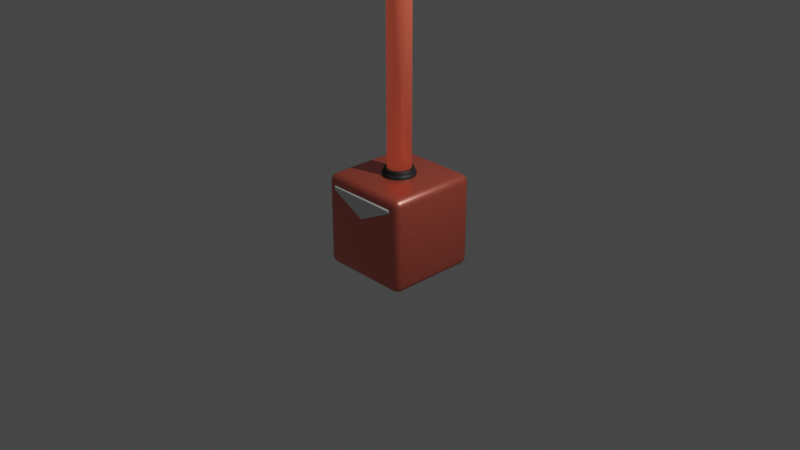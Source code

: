 # Source: models.blend  (saved by Blender 3.1.7; exported with 4.5.12 LTS)
import bpy
from mathutils import Matrix  # noqa: F401  (used for matrix-valued properties, if any)

bpy.ops.wm.read_factory_settings(use_empty=True)
scene = bpy.context.scene
scene.name = 'Scene'

# ---- collections
col_collection = bpy.data.collections.new('Collection'); scene.collection.children.link(col_collection)

# ---- materials (node trees are filled in below, after node groups)
mat_material = bpy.data.materials.new('Material')
mat_material.alpha_threshold = 0.0
mat_material.use_transparent_shadow = False
mat_material.line_color = (0.0, 0.0, 0.0, 1.0)
mat_material_001 = bpy.data.materials.new('Material.001')
mat_material_001.use_transparent_shadow = False
mat_material_003 = bpy.data.materials.new('Material.003')
mat_material_003.use_transparent_shadow = False
mat_material_002 = bpy.data.materials.new('Material.002')
mat_material_002.use_transparent_shadow = False

# ---- material node trees
mat_material.use_nodes = True; mat_material.node_tree.nodes.clear()
_N = mat_material.node_tree.nodes; _L = mat_material.node_tree.links
n0 = _N.new('ShaderNodeOutputMaterial'); n0.name = 'Material Output'; n0.location = (300, 300)
n1 = _N.new('ShaderNodeBsdfPrincipled'); n1.name = 'Principled BSDF'; n1.location = (10, 300)
n1.distribution = 'GGX'
n1.subsurface_method = 'RANDOM_WALK_SKIN'
n1.inputs[0].default_value = (0.7379, 0.1221, 0.07036, 1.0)
n1.inputs[1].default_value = 0.5636
n1.inputs[2].default_value = 0.3568
n1.inputs[3].default_value = 2.45
n1.inputs[13].default_value = 0.6705
n1.inputs[27].default_value = (0.0, 0.0, 0.0, 1.0)
n1.inputs[28].default_value = 1.0
_L.new(n1.outputs[0], n0.inputs[0])
n0.is_active_output = True
mat_material_001.use_nodes = True; mat_material_001.node_tree.nodes.clear()
_N = mat_material_001.node_tree.nodes; _L = mat_material_001.node_tree.links
n0 = _N.new('ShaderNodeBsdfPrincipled'); n0.name = 'Principled BSDF'; n0.location = (10, 300)
n0.distribution = 'GGX'
n0.subsurface_method = 'RANDOM_WALK_SKIN'
n0.inputs[3].default_value = 1.45
n0.inputs[27].default_value = (0.3553, 0.0263, 0.009228, 1.0)
n1 = _N.new('ShaderNodeOutputMaterial'); n1.name = 'Material Output'; n1.location = (300, 300)
_L.new(n0.outputs[0], n1.inputs[0])
n1.is_active_output = True
mat_material_003.use_nodes = True; mat_material_003.node_tree.nodes.clear()
_N = mat_material_003.node_tree.nodes; _L = mat_material_003.node_tree.links
n0 = _N.new('ShaderNodeBsdfPrincipled'); n0.name = 'Principled BSDF'; n0.location = (10, 300)
n0.distribution = 'GGX'
n0.subsurface_method = 'RANDOM_WALK_SKIN'
n0.inputs[0].default_value = (0.0314, 0.0314, 0.0314, 1.0)
n0.inputs[1].default_value = 0.4545
n0.inputs[3].default_value = 1.45
n0.inputs[13].default_value = 0.6705
n0.inputs[27].default_value = (0.0, 0.0, 0.0, 1.0)
n0.inputs[28].default_value = 1.0
n1 = _N.new('ShaderNodeOutputMaterial'); n1.name = 'Material Output'; n1.location = (300, 300)
_L.new(n0.outputs[0], n1.inputs[0])
n1.is_active_output = True
mat_material_002.use_nodes = True; mat_material_002.node_tree.nodes.clear()
_N = mat_material_002.node_tree.nodes; _L = mat_material_002.node_tree.links
n0 = _N.new('ShaderNodeBsdfPrincipled'); n0.name = 'Principled BSDF'; n0.location = (10, 300)
n0.distribution = 'GGX'
n0.subsurface_method = 'RANDOM_WALK_SKIN'
n0.inputs[0].default_value = (0.7379, 0.1221, 0.07036, 1.0)
n0.inputs[1].default_value = 0.3045
n0.inputs[3].default_value = 1.45
n0.inputs[13].default_value = 0.8409
n0.inputs[27].default_value = (0.7379, 0.1221, 0.07036, 1.0)
n0.inputs[28].default_value = 0.2
n1 = _N.new('ShaderNodeOutputMaterial'); n1.name = 'Material Output'; n1.location = (300, 300)
_L.new(n0.outputs[0], n1.inputs[0])
n1.is_active_output = True

# ---- world
world_world = bpy.data.worlds.new('World'); scene.world = world_world
world_world.use_nodes = True; world_world.node_tree.nodes.clear()
_N = world_world.node_tree.nodes; _L = world_world.node_tree.links
n0 = _N.new('ShaderNodeOutputWorld'); n0.name = 'World Output'; n0.location = (300, 300)
n1 = _N.new('ShaderNodeBackground'); n1.name = 'Background'; n1.location = (10, 300)
n1.inputs[0].default_value = (0.05088, 0.05088, 0.05088, 1.0)
_L.new(n1.outputs[0], n0.inputs[0])
n0.is_active_output = True
world_world.color = (0.05088, 0.05088, 0.05088)
world_world.use_sun_shadow = False
world_world.sun_shadow_jitter_overblur = 0.0

# ---- cameras
cam_camera = bpy.data.cameras.new('Camera')
cam_camera.clip_end = 100.0
cam_camera.ortho_scale = 7.314

# ---- lights
light_light = bpy.data.lights.new('Light', 'POINT')
light_light.transmission_factor = 0.0
light_light.energy = 1000.0
light_light.shadow_soft_size = 0.1
light_light.shadow_maximum_resolution = 0.006
light_light.use_absolute_resolution = True

# ---- meshes
me_cube = bpy.data.meshes.new('Cube')
me_cube.from_pydata([(1.0, 1.0, 1.0), (1.0, 1.0, -1.0), (1.0, -1.0, 1.0), (1.0, -1.0, -1.0), (-1.0, 1.0, 1.0), (-1.0, 1.0, -1.0), (-1.0, -1.0, 1.0), (-1.0, -1.0, -1.0)], [], [(0, 4, 6, 2), (3, 2, 6, 7), (7, 6, 4, 5), (5, 1, 3, 7), (1, 0, 2, 3), (5, 4, 0, 1)])
me_cube.polygons.foreach_set('use_smooth', [True] * 6)
_uv = me_cube.uv_layers.new(name='UVMap')
_uv.uv.foreach_set('vector', [0.625, 0.5, 0.875, 0.5, 0.875, 0.75, 0.625, 0.75, 0.375, 0.75, 0.625, 0.75, 0.625, 1.0, 0.375, 1.0, 0.375, 0.0, 0.625, 0.0, 0.625, 0.25, 0.375, 0.25, 0.125, 0.5, 0.375, 0.5, 0.375, 0.75, 0.125, 0.75, 0.375, 0.5, 0.625, 0.5, 0.625, 0.75, 0.375, 0.75, 0.375, 0.25, 0.625, 0.25, 0.625, 0.5, 0.375, 0.5])
me_cube.materials.append(mat_material)
me_cube.use_remesh_preserve_volume = False
me_cube.use_remesh_preserve_attributes = False
me_cube.use_mirror_vertex_groups = False
me_cube.update()
me_plane = bpy.data.meshes.new('Plane')
me_plane.from_pydata([(-1.49e-08, 0.4, -0.2), (-1.49e-08, 0.4, -6.12e-08), (-0.8, 0.8, 8.742e-09), (0.8, 0.8, 8.742e-09), (-0.8, 0.8, -0.2), (0.8, 0.8, -0.2), (0.8, 0.877, 1.412e-08), (-0.8, 0.877, 1.412e-08), (0.8, 0.877, -0.2), (-0.8, 0.877, -0.2)], [], [(2, 1, 3), (4, 5, 0), (4, 2, 7, 9), (3, 1, 0, 5), (1, 2, 4, 0), (7, 6, 8, 9), (5, 4, 9, 8), (2, 3, 6, 7), (3, 5, 8, 6)])
me_plane.polygons.foreach_set('use_smooth', [True] * 9)
_uv = me_plane.uv_layers.new(name='UVMap')
_uv.uv.foreach_set('vector', [0.0, 0.0, 0.0, 0.0, 0.0, 0.0, 0.0, 0.0, 0.0, 0.0, 0.0, 0.0, 0.0, 0.0, 0.0, 0.0, 0.0, 0.0, 0.0, 0.0, 0.0, 0.0, 0.0, 0.0, 0.0, 0.0, 0.0, 0.0, 0.0, 0.0, 0.0, 0.0, 0.0, 0.0, 0.0, 0.0, 0.0, 0.0, 0.0, 0.0, 0.0, 0.0, 0.0, 0.0, 0.0, 0.0, 0.0, 0.0, 0.0, 0.0, 0.0, 0.0, 0.0, 0.0, 0.0, 0.0, 0.0, 0.0, 0.0, 0.0, 0.0, 0.0, 0.0, 0.0, 0.0, 0.0, 0.0, 0.0])
me_plane.materials.append(mat_material_001)
me_plane.use_remesh_fix_poles = True
me_plane.use_remesh_preserve_attributes = False
me_plane.update()
me_cylinder = bpy.data.meshes.new('Cylinder')
me_cylinder.from_pydata([(0.0, 1.0, -1.0), (0.0, 1.0, -0.6102), (0.1951, 0.9808, -1.0), (0.1951, 0.9808, -0.6102), (0.3827, 0.9239, -1.0), (0.3827, 0.9239, -0.6102), (0.5556, 0.8315, -1.0), (0.5556, 0.8315, -0.6102), (0.7071, 0.7071, -1.0), (0.7071, 0.7071, -0.6102), (0.8315, 0.5556, -1.0), (0.8315, 0.5556, -0.6102), (0.9239, 0.3827, -1.0), (0.9239, 0.3827, -0.6102), (0.9808, 0.1951, -1.0), (0.9808, 0.1951, -0.6102), (1.0, -4.371e-08, -1.0), (1.0, -4.371e-08, -0.6102), (0.9808, -0.1951, -1.0), (0.9808, -0.1951, -0.6102), (0.9239, -0.3827, -1.0), (0.9239, -0.3827, -0.6102), (0.8315, -0.5556, -1.0), (0.8315, -0.5556, -0.6102), (0.7071, -0.7071, -1.0), (0.7071, -0.7071, -0.6102), (0.5556, -0.8315, -1.0), (0.5556, -0.8315, -0.6102), (0.3827, -0.9239, -1.0), (0.3827, -0.9239, -0.6102), (0.1951, -0.9808, -1.0), (0.1951, -0.9808, -0.6102), (-8.742e-08, -1.0, -1.0), (-8.742e-08, -1.0, -0.6102), (-0.1951, -0.9808, -1.0), (-0.1951, -0.9808, -0.6102), (-0.3827, -0.9239, -1.0), (-0.3827, -0.9239, -0.6102), (-0.5556, -0.8315, -1.0), (-0.5556, -0.8315, -0.6102), (-0.7071, -0.7071, -1.0), (-0.7071, -0.7071, -0.6102), (-0.8315, -0.5556, -1.0), (-0.8315, -0.5556, -0.6102), (-0.9239, -0.3827, -1.0), (-0.9239, -0.3827, -0.6102), (-0.9808, -0.1951, -1.0), (-0.9808, -0.1951, -0.6102), (-1.0, 1.192e-08, -1.0), (-1.0, 1.192e-08, -0.6102), (-0.9808, 0.1951, -1.0), (-0.9808, 0.1951, -0.6102), (-0.9239, 0.3827, -1.0), (-0.9239, 0.3827, -0.6102), (-0.8315, 0.5556, -1.0), (-0.8315, 0.5556, -0.6102), (-0.7071, 0.7071, -1.0), (-0.7071, 0.7071, -0.6102), (-0.5556, 0.8315, -1.0), (-0.5556, 0.8315, -0.6102), (-0.3827, 0.9239, -1.0), (-0.3827, 0.9239, -0.6102), (-0.1951, 0.9808, -1.0), (-0.1951, 0.9808, -0.6102), (2.701e-09, 0.8382, -1.0), (0.1635, 0.822, -1.0), (0.3207, 0.7743, -1.0), (0.4657, 0.6969, -1.0), (0.5927, 0.5927, -1.0), (0.6969, 0.4657, -1.0), (0.7743, 0.3207, -1.0), (0.822, 0.1635, -1.0), (0.8382, -3.814e-08, -1.0), (0.822, -0.1635, -1.0), (0.7743, -0.3207, -1.0), (0.6969, -0.4657, -1.0), (0.5927, -0.5927, -1.0), (0.4657, -0.6969, -1.0), (0.3207, -0.7743, -1.0), (0.1635, -0.822, -1.0), (-7.057e-08, -0.8382, -1.0), (-0.1635, -0.822, -1.0), (-0.3207, -0.7743, -1.0), (-0.4657, -0.6969, -1.0), (-0.5927, -0.5927, -1.0), (-0.6969, -0.4657, -1.0), (-0.7743, -0.3207, -1.0), (-0.822, -0.1635, -1.0), (-0.8382, 8.487e-09, -1.0), (-0.822, 0.1635, -1.0), (-0.7743, 0.3207, -1.0), (-0.6969, 0.4657, -1.0), (-0.5927, 0.5927, -1.0), (-0.4657, 0.6969, -1.0), (-0.3207, 0.7743, -1.0), (-0.1635, 0.822, -1.0), (-0.2259, 1.136, -0.6102), (-0.4432, 1.07, -0.6102), (-0.6434, 0.9629, -0.6102), (-0.8189, 0.8189, -0.6102), (-0.9629, 0.6434, -0.6102), (-1.07, 0.4432, -0.6102), (-1.136, 0.2259, -0.6102), (-1.158, 1.577e-08, -0.6102), (-1.136, -0.2259, -0.6102), (-1.07, -0.4432, -0.6102), (-0.9629, -0.6434, -0.6102), (-0.8189, -0.8189, -0.6102), (-0.6434, -0.9629, -0.6102), (-0.4432, -1.07, -0.6102), (-0.2259, -1.136, -0.6102), (-1.038e-07, -1.158, -0.6102), (0.2259, -1.136, -0.6102), (0.4432, -1.07, -0.6102), (0.6434, -0.9629, -0.6102), (0.8189, -0.8189, -0.6102), (0.9629, -0.6434, -0.6102), (1.07, -0.4432, -0.6102), (1.136, -0.2259, -0.6102), (1.158, -4.866e-08, -0.6102), (1.136, 0.2259, -0.6102), (1.07, 0.4432, -0.6102), (0.9629, 0.6434, -0.6102), (0.8189, 0.8189, -0.6102), (0.6434, 0.9629, -0.6102), (0.4432, 1.07, -0.6102), (-2.576e-09, 1.158, -0.6102), (0.2259, 1.136, -0.6102), (-3.725e-09, 0.6267, -1.126), (7.849e-09, 0.8382, -0.9158), (-9.313e-10, 0.7762, -1.065), (0.1635, 0.822, -0.9158), (0.1223, 0.6147, -1.126), (0.1514, 0.7613, -1.065), (0.3207, 0.7743, -0.9158), (0.2398, 0.579, -1.126), (0.297, 0.7171, -1.065), (0.4657, 0.6969, -0.9158), (0.3482, 0.5211, -1.126), (0.4312, 0.6454, -1.065), (0.5927, 0.5927, -0.9158), (0.4431, 0.4431, -1.126), (0.5489, 0.5489, -1.065), (0.6969, 0.4657, -0.9158), (0.5211, 0.3482, -1.126), (0.6454, 0.4312, -1.065), (0.7743, 0.3207, -0.9158), (0.579, 0.2398, -1.126), (0.7171, 0.297, -1.065), (0.822, 0.1635, -0.9158), (0.6147, 0.1223, -1.126), (0.7613, 0.1514, -1.065), (0.8382, -3.814e-08, -0.9158), (0.6267, -2.235e-08, -1.126), (0.7762, -3.353e-08, -1.065), (0.822, -0.1635, -0.9158), (0.6147, -0.1223, -1.126), (0.7613, -0.1514, -1.065), (0.7743, -0.3207, -0.9158), (0.579, -0.2398, -1.126), (0.7171, -0.297, -1.065), (0.6969, -0.4657, -0.9158), (0.5211, -0.3482, -1.126), (0.6454, -0.4312, -1.065), (0.5927, -0.5927, -0.9158), (0.4431, -0.4431, -1.126), (0.5489, -0.5489, -1.065), (0.4657, -0.6969, -0.9158), (0.3482, -0.5211, -1.126), (0.4312, -0.6454, -1.065), (0.3207, -0.7743, -0.9158), (0.2398, -0.579, -1.126), (0.297, -0.7171, -1.065), (0.1635, -0.822, -0.9158), (0.1223, -0.6147, -1.126), (0.1514, -0.7613, -1.065), (-6.542e-08, -0.8382, -0.9158), (-5.774e-08, -0.6267, -1.126), (-6.845e-08, -0.7762, -1.065), (-0.1635, -0.822, -0.9158), (-0.1223, -0.6147, -1.126), (-0.1514, -0.7613, -1.065), (-0.3207, -0.7743, -0.9158), (-0.2398, -0.579, -1.126), (-0.297, -0.7171, -1.065), (-0.4657, -0.6969, -0.9158), (-0.3482, -0.5211, -1.126), (-0.4312, -0.6454, -1.065), (-0.5927, -0.5927, -0.9158), (-0.4431, -0.4431, -1.126), (-0.5489, -0.5489, -1.065), (-0.6969, -0.4657, -0.9158), (-0.5211, -0.3482, -1.126), (-0.6454, -0.4312, -1.065), (-0.7743, -0.3207, -0.9158), (-0.579, -0.2398, -1.126), (-0.7171, -0.297, -1.065), (-0.822, -0.1635, -0.9158), (-0.6147, -0.1223, -1.126), (-0.7613, -0.1514, -1.065), (-0.8382, 8.487e-09, -0.9158), (-0.6267, 9.313e-09, -1.126), (-0.7762, 8.848e-09, -1.065), (-0.822, 0.1635, -0.9158), (-0.6147, 0.1223, -1.126), (-0.7613, 0.1514, -1.065), (-0.7743, 0.3207, -0.9158), (-0.579, 0.2398, -1.126), (-0.7171, 0.297, -1.065), (-0.6969, 0.4657, -0.9158), (-0.5211, 0.3482, -1.126), (-0.6454, 0.4312, -1.065), (-0.5927, 0.5927, -0.9158), (-0.4431, 0.4431, -1.126), (-0.5489, 0.5489, -1.065), (-0.4657, 0.6969, -0.9158), (-0.3482, 0.5211, -1.126), (-0.4312, 0.6454, -1.065), (-0.3207, 0.7743, -0.9158), (-0.2398, 0.579, -1.126), (-0.297, 0.7171, -1.065), (-0.1635, 0.822, -0.9158), (-0.1223, 0.6146, -1.126), (-0.1514, 0.7613, -1.065), (-0.2259, 1.136, 3.753), (-0.4432, 1.07, 3.753), (-0.6434, 0.9629, 3.753), (-0.8189, 0.8189, 3.753), (-0.9629, 0.6434, 3.753), (-1.07, 0.4432, 3.753), (-1.136, 0.2259, 3.753), (-1.158, 1.577e-08, 3.753), (-1.136, -0.2259, 3.753), (-1.07, -0.4432, 3.753), (-0.9629, -0.6434, 3.753), (-0.8189, -0.8189, 3.753), (-0.6434, -0.9629, 3.753), (-0.4432, -1.07, 3.753), (-0.2259, -1.136, 3.753), (-1.737e-07, -1.158, 3.753), (0.2259, -1.136, 3.753), (0.4432, -1.07, 3.753), (0.6434, -0.9629, 3.753), (0.8189, -0.8189, 3.753), (0.9629, -0.6434, 3.753), (1.07, -0.4432, 3.753), (1.136, -0.2259, 3.753), (1.158, -4.866e-08, 3.753), (1.136, 0.2259, 3.753), (1.07, 0.4432, 3.753), (0.9629, 0.6434, 3.753), (0.8189, 0.8189, 3.753), (0.6434, 0.9629, 3.753), (0.4432, 1.07, 3.753), (0.2259, 1.136, 3.753), (-7.247e-08, 1.158, 3.753), (-0.2022, 1.016, 3.753), (-0.3966, 0.9575, 3.753), (-0.5758, 0.8617, 3.753), (-0.7328, 0.7328, 3.753), (-0.8617, 0.5758, 3.753), (-0.9575, 0.3966, 3.753), (-1.016, 0.2022, 3.753), (-1.036, 9.55e-09, 3.753), (-1.016, -0.2022, 3.753), (-0.9575, -0.3966, 3.753), (-0.8617, -0.5758, 3.753), (-0.7328, -0.7328, 3.753), (-0.5758, -0.8617, 3.753), (-0.3966, -0.9575, 3.753), (-0.2022, -1.016, 3.753), (-1.603e-07, -1.036, 3.753), (0.2022, -1.016, 3.753), (0.3966, -0.9575, 3.753), (0.5758, -0.8617, 3.753), (0.7328, -0.7328, 3.753), (0.8617, -0.5758, 3.753), (0.9575, -0.3966, 3.753), (1.016, -0.2022, 3.753), (1.036, -4.811e-08, 3.753), (1.016, 0.2022, 3.753), (0.9575, 0.3966, 3.753), (0.8617, 0.5758, 3.753), (0.7328, 0.7328, 3.753), (0.5758, 0.8617, 3.753), (0.3966, 0.9575, 3.753), (0.2022, 1.016, 3.753), (-6.966e-08, 1.036, 3.753), (-0.2022, 1.016, 3.887), (-0.3966, 0.9575, 3.887), (-0.5758, 0.8617, 3.887), (-0.7328, 0.7328, 3.887), (-0.8617, 0.5758, 3.887), (-0.9575, 0.3966, 3.887), (-1.016, 0.2022, 3.887), (-1.036, 9.55e-09, 3.887), (-1.016, -0.2022, 3.887), (-0.9575, -0.3966, 3.887), (-0.8617, -0.5758, 3.887), (-0.7328, -0.7328, 3.887), (-0.5758, -0.8617, 3.887), (-0.3966, -0.9575, 3.887), (-0.2022, -1.016, 3.887), (-1.306e-07, -1.036, 3.887), (0.2022, -1.016, 3.887), (0.3966, -0.9575, 3.887), (0.5758, -0.8617, 3.887), (0.7328, -0.7328, 3.887), (0.8617, -0.5758, 3.887), (0.9575, -0.3966, 3.887), (1.016, -0.2022, 3.887), (1.036, -4.811e-08, 3.887), (1.016, 0.2022, 3.887), (0.9575, 0.3966, 3.887), (0.8617, 0.5758, 3.887), (0.7328, 0.7328, 3.887), (0.5758, 0.8617, 3.887), (0.3966, 0.9575, 3.887), (0.2022, 1.016, 3.887), (-4e-08, 1.036, 3.887), (-0.226, 1.136, 3.887), (-0.4433, 1.07, 3.887), (-0.6436, 0.9632, 3.887), (-0.8191, 0.8191, 3.887), (-0.9632, 0.6436, 3.887), (-1.07, 0.4433, 3.887), (-1.136, 0.226, 3.887), (-1.158, 1.542e-08, 3.887), (-1.136, -0.226, 3.887), (-1.07, -0.4433, 3.887), (-0.9632, -0.6436, 3.887), (-0.8191, -0.8191, 3.887), (-0.6436, -0.9632, 3.887), (-0.4433, -1.07, 3.887), (-0.226, -1.136, 3.887), (-1.374e-07, -1.158, 3.887), (0.226, -1.136, 3.887), (0.4433, -1.07, 3.887), (0.6436, -0.9632, 3.887), (0.8191, -0.8191, 3.887), (0.9632, -0.6436, 3.887), (1.07, -0.4433, 3.887), (1.136, -0.226, 3.887), (1.158, -4.902e-08, 3.887), (1.136, 0.226, 3.887), (1.07, 0.4433, 3.887), (0.9632, 0.6436, 3.887), (0.8191, 0.8191, 3.887), (0.6436, 0.9632, 3.887), (0.4433, 1.07, 3.887), (0.226, 1.136, 3.887), (-3.611e-08, 1.158, 3.887), (-0.226, 1.136, 5.075), (-0.4433, 1.07, 5.075), (-0.6436, 0.9632, 5.075), (-0.8191, 0.8191, 5.075), (-0.9632, 0.6436, 5.075), (-1.07, 0.4433, 5.075), (-1.136, 0.226, 5.075), (-1.158, 1.542e-08, 5.075), (-1.136, -0.226, 5.075), (-1.07, -0.4433, 5.075), (-0.9632, -0.6436, 5.075), (-0.8191, -0.8191, 5.075), (-0.6436, -0.9632, 5.075), (-0.4433, -1.07, 5.075), (-0.226, -1.136, 5.075), (-3.233e-07, -1.158, 5.075), (0.226, -1.136, 5.075), (0.4433, -1.07, 5.075), (0.6436, -0.9632, 5.075), (0.8191, -0.8191, 5.075), (0.9632, -0.6436, 5.075), (1.07, -0.4433, 5.075), (1.136, -0.226, 5.075), (1.158, -4.902e-08, 5.075), (1.136, 0.226, 5.075), (1.07, 0.4433, 5.075), (0.9632, 0.6436, 5.075), (0.8191, 0.8191, 5.075), (0.6436, 0.9632, 5.075), (0.4433, 1.07, 5.075), (0.226, 1.136, 5.075), (-2.221e-07, 1.158, 5.075), (-0.2016, 1.014, 5.075), (-0.3955, 0.9549, 5.075), (-0.5742, 0.8594, 5.075), (-0.7308, 0.7308, 5.075), (-0.8594, 0.5742, 5.075), (-0.9549, 0.3955, 5.075), (-1.014, 0.2016, 5.075), (-1.034, 1.108e-08, 5.075), (-1.014, -0.2016, 5.075), (-0.9549, -0.3955, 5.075), (-0.8594, -0.5742, 5.075), (-0.7308, -0.7308, 5.075), (-0.5742, -0.8594, 5.075), (-0.3955, -0.9549, 5.075), (-0.2016, -1.014, 5.075), (-3.137e-07, -1.034, 5.075), (0.2016, -1.014, 5.075), (0.3955, -0.9549, 5.075), (0.5742, -0.8594, 5.075), (0.7308, -0.7308, 5.075), (0.8594, -0.5742, 5.075), (0.9549, -0.3955, 5.075), (1.014, -0.2016, 5.075), (1.034, -4.642e-08, 5.075), (1.014, 0.2016, 5.075), (0.9549, 0.3955, 5.075), (0.8594, 0.5742, 5.075), (0.7308, 0.7308, 5.075), (0.5742, 0.8594, 5.075), (0.3955, 0.9549, 5.075), (0.2016, 1.014, 5.075), (-2.233e-07, 1.034, 5.075), (-0.2016, 1.014, 5.365), (-0.3955, 0.9549, 5.365), (-0.5742, 0.8594, 5.365), (-0.7308, 0.7308, 5.365), (-0.8594, 0.5742, 5.365), (-0.9549, 0.3955, 5.365), (-1.014, 0.2016, 5.365), (-1.034, 1.108e-08, 5.365), (-1.014, -0.2016, 5.365), (-0.9549, -0.3955, 5.365), (-0.8594, -0.5742, 5.365), (-0.7308, -0.7308, 5.365), (-0.5742, -0.8594, 5.365), (-0.3955, -0.9549, 5.365), (-0.2016, -1.014, 5.365), (-2.436e-07, -1.034, 5.365), (0.2016, -1.014, 5.365), (0.3955, -0.9549, 5.365), (0.5742, -0.8594, 5.365), (0.7308, -0.7308, 5.365), (0.8594, -0.5742, 5.365), (0.9549, -0.3955, 5.365), (1.014, -0.2016, 5.365), (1.034, -4.642e-08, 5.365), (1.014, 0.2016, 5.365), (0.9549, 0.3955, 5.365), (0.8594, 0.5742, 5.365), (0.7308, 0.7308, 5.365), (0.5742, 0.8594, 5.365), (0.3955, 0.9549, 5.365), (0.2016, 1.014, 5.365), (-1.532e-07, 1.034, 5.365), (-0.1644, 0.8266, 5.365), (-0.3225, 0.7786, 5.365), (-0.4682, 0.7007, 5.365), (-0.5959, 0.5959, 5.365), (-0.7007, 0.4682, 5.365), (-0.7786, 0.3225, 5.365), (-0.8266, 0.1644, 5.365), (-0.8428, 7.32e-09, 5.365), (-0.8266, -0.1644, 5.365), (-0.7786, -0.3225, 5.365), (-0.7007, -0.4682, 5.365), (-0.5959, -0.5959, 5.365), (-0.4682, -0.7007, 5.365), (-0.3225, -0.7786, 5.365), (-0.1644, -0.8266, 5.365), (-2.299e-07, -0.8428, 5.365), (0.1644, -0.8266, 5.365), (0.3225, -0.7786, 5.365), (0.4682, -0.7007, 5.365), (0.5959, -0.5959, 5.365), (0.7007, -0.4682, 5.365), (0.7786, -0.3225, 5.365), (0.8266, -0.1644, 5.365), (0.8428, -3.957e-08, 5.365), (0.8266, 0.1644, 5.365), (0.7786, 0.3225, 5.365), (0.7007, 0.4682, 5.365), (0.5959, 0.5959, 5.365), (0.4682, 0.7007, 5.365), (0.3225, 0.7786, 5.365), (0.1644, 0.8266, 5.365), (-1.562e-07, 0.8428, 5.365)], [], [(0, 1, 3, 2), (2, 3, 5, 4), (4, 5, 7, 6), (6, 7, 9, 8), (8, 9, 11, 10), (10, 11, 13, 12), (12, 13, 15, 14), (14, 15, 17, 16), (16, 17, 19, 18), (18, 19, 21, 20), (20, 21, 23, 22), (22, 23, 25, 24), (24, 25, 27, 26), (26, 27, 29, 28), (28, 29, 31, 30), (30, 31, 33, 32), (32, 33, 35, 34), (34, 35, 37, 36), (36, 37, 39, 38), (38, 39, 41, 40), (40, 41, 43, 42), (42, 43, 45, 44), (44, 45, 47, 46), (46, 47, 49, 48), (48, 49, 51, 50), (50, 51, 53, 52), (52, 53, 55, 54), (54, 55, 57, 56), (56, 57, 59, 58), (58, 59, 61, 60), (27, 25, 115, 114), (60, 61, 63, 62), (62, 63, 1, 0), (2, 4, 66, 65), (67, 68, 140, 137), (20, 22, 75, 74), (38, 40, 84, 83), (56, 58, 93, 92), (12, 14, 71, 70), (30, 32, 80, 79), (48, 50, 89, 88), (4, 6, 67, 66), (22, 24, 76, 75), (40, 42, 85, 84), (58, 60, 94, 93), (14, 16, 72, 71), (32, 34, 81, 80), (50, 52, 90, 89), (6, 8, 68, 67), (24, 26, 77, 76), (42, 44, 86, 85), (60, 62, 95, 94), (16, 18, 73, 72), (34, 36, 82, 81), (52, 54, 91, 90), (8, 10, 69, 68), (26, 28, 78, 77), (0, 2, 65, 64), (44, 46, 87, 86), (62, 0, 64, 95), (18, 20, 74, 73), (36, 38, 83, 82), (54, 56, 92, 91), (10, 12, 70, 69), (28, 30, 79, 78), (46, 48, 88, 87), (95, 64, 129, 221), (94, 95, 221, 218), (81, 82, 182, 179), (68, 69, 143, 140), (127, 126, 255, 254), (82, 83, 185, 182), (69, 70, 146, 143), (65, 66, 134, 131), (83, 84, 188, 185), (70, 71, 149, 146), (84, 85, 191, 188), (71, 72, 152, 149), (85, 86, 194, 191), (72, 73, 155, 152), (86, 87, 197, 194), (73, 74, 158, 155), (87, 88, 200, 197), (74, 75, 161, 158), (88, 89, 203, 200), (75, 76, 164, 161), (89, 90, 206, 203), (76, 77, 167, 164), (90, 91, 209, 206), (77, 78, 170, 167), (91, 92, 212, 209), (78, 79, 173, 170), (128, 132, 135, 138, 141, 144, 147, 150, 153, 156, 159, 162, 165, 168, 171, 174, 177, 180, 183, 186, 189, 192, 195, 198, 201, 204, 207, 210, 213, 216, 219, 222), (92, 93, 215, 212), (79, 80, 176, 173), (66, 67, 137, 134), (93, 94, 218, 215), (80, 81, 179, 176), (129, 131, 133, 130), (130, 133, 132, 128), (131, 134, 136, 133), (133, 136, 135, 132), (134, 137, 139, 136), (136, 139, 138, 135), (137, 140, 142, 139), (139, 142, 141, 138), (140, 143, 145, 142), (142, 145, 144, 141), (143, 146, 148, 145), (145, 148, 147, 144), (146, 149, 151, 148), (148, 151, 150, 147), (149, 152, 154, 151), (151, 154, 153, 150), (152, 155, 157, 154), (154, 157, 156, 153), (155, 158, 160, 157), (157, 160, 159, 156), (158, 161, 163, 160), (160, 163, 162, 159), (161, 164, 166, 163), (163, 166, 165, 162), (164, 167, 169, 166), (166, 169, 168, 165), (167, 170, 172, 169), (169, 172, 171, 168), (170, 173, 175, 172), (172, 175, 174, 171), (173, 176, 178, 175), (175, 178, 177, 174), (176, 179, 181, 178), (178, 181, 180, 177), (179, 182, 184, 181), (181, 184, 183, 180), (182, 185, 187, 184), (184, 187, 186, 183), (185, 188, 190, 187), (187, 190, 189, 186), (188, 191, 193, 190), (190, 193, 192, 189), (191, 194, 196, 193), (193, 196, 195, 192), (194, 197, 199, 196), (196, 199, 198, 195), (197, 200, 202, 199), (199, 202, 201, 198), (200, 203, 205, 202), (202, 205, 204, 201), (203, 206, 208, 205), (205, 208, 207, 204), (206, 209, 211, 208), (208, 211, 210, 207), (209, 212, 214, 211), (211, 214, 213, 210), (212, 215, 217, 214), (214, 217, 216, 213), (215, 218, 220, 217), (217, 220, 219, 216), (218, 221, 223, 220), (220, 223, 222, 219), (221, 129, 130, 223), (223, 130, 128, 222), (64, 65, 131, 129), (45, 43, 106, 105), (63, 61, 97, 96), (19, 17, 119, 118), (37, 35, 110, 109), (55, 53, 101, 100), (11, 9, 123, 122), (29, 27, 114, 113), (47, 45, 105, 104), (3, 1, 126, 127), (1, 63, 96, 126), (21, 19, 118, 117), (39, 37, 109, 108), (57, 55, 100, 99), (13, 11, 122, 121), (31, 29, 113, 112), (49, 47, 104, 103), (5, 3, 127, 125), (23, 21, 117, 116), (41, 39, 108, 107), (59, 57, 99, 98), (15, 13, 121, 120), (33, 31, 112, 111), (51, 49, 103, 102), (7, 5, 125, 124), (25, 23, 116, 115), (43, 41, 107, 106), (61, 59, 98, 97), (17, 15, 120, 119), (35, 33, 111, 110), (53, 51, 102, 101), (9, 7, 124, 123), (237, 238, 270, 269), (116, 117, 245, 244), (113, 114, 242, 241), (101, 102, 230, 229), (118, 119, 247, 246), (120, 121, 249, 248), (115, 116, 244, 243), (122, 123, 251, 250), (96, 97, 225, 224), (103, 104, 232, 231), (124, 125, 253, 252), (117, 118, 246, 245), (98, 99, 227, 226), (100, 101, 229, 228), (105, 106, 234, 233), (119, 120, 248, 247), (102, 103, 231, 230), (104, 105, 233, 232), (107, 108, 236, 235), (125, 127, 254, 253), (106, 107, 235, 234), (123, 124, 252, 251), (121, 122, 250, 249), (108, 109, 237, 236), (109, 110, 238, 237), (99, 100, 228, 227), (126, 96, 224, 255), (110, 111, 239, 238), (97, 98, 226, 225), (112, 113, 241, 240), (111, 112, 240, 239), (114, 115, 243, 242), (275, 276, 308, 307), (246, 247, 279, 278), (239, 240, 272, 271), (248, 249, 281, 280), (241, 242, 274, 273), (250, 251, 283, 282), (224, 225, 257, 256), (243, 244, 276, 275), (252, 253, 285, 284), (226, 227, 259, 258), (245, 246, 278, 277), (253, 254, 286, 285), (228, 229, 261, 260), (247, 248, 280, 279), (251, 252, 284, 283), (230, 231, 263, 262), (249, 250, 282, 281), (227, 228, 260, 259), (232, 233, 265, 264), (255, 224, 256, 287), (225, 226, 258, 257), (234, 235, 267, 266), (254, 255, 287, 286), (236, 237, 269, 268), (229, 230, 262, 261), (238, 239, 271, 270), (231, 232, 264, 263), (240, 241, 273, 272), (233, 234, 266, 265), (242, 243, 275, 274), (235, 236, 268, 267), (244, 245, 277, 276), (313, 314, 346, 345), (284, 285, 317, 316), (258, 259, 291, 290), (277, 278, 310, 309), (285, 286, 318, 317), (260, 261, 293, 292), (279, 280, 312, 311), (283, 284, 316, 315), (262, 263, 295, 294), (281, 282, 314, 313), (259, 260, 292, 291), (264, 265, 297, 296), (287, 256, 288, 319), (257, 258, 290, 289), (266, 267, 299, 298), (286, 287, 319, 318), (268, 269, 301, 300), (261, 262, 294, 293), (270, 271, 303, 302), (263, 264, 296, 295), (272, 273, 305, 304), (265, 266, 298, 297), (274, 275, 307, 306), (267, 268, 300, 299), (276, 277, 309, 308), (269, 270, 302, 301), (278, 279, 311, 310), (271, 272, 304, 303), (280, 281, 313, 312), (273, 274, 306, 305), (282, 283, 315, 314), (256, 257, 289, 288), (325, 326, 358, 357), (291, 292, 324, 323), (296, 297, 329, 328), (319, 288, 320, 351), (289, 290, 322, 321), (298, 299, 331, 330), (318, 319, 351, 350), (300, 301, 333, 332), (293, 294, 326, 325), (302, 303, 335, 334), (295, 296, 328, 327), (304, 305, 337, 336), (297, 298, 330, 329), (306, 307, 339, 338), (299, 300, 332, 331), (308, 309, 341, 340), (301, 302, 334, 333), (310, 311, 343, 342), (303, 304, 336, 335), (312, 313, 345, 344), (305, 306, 338, 337), (314, 315, 347, 346), (288, 289, 321, 320), (307, 308, 340, 339), (316, 317, 349, 348), (290, 291, 323, 322), (309, 310, 342, 341), (317, 318, 350, 349), (292, 293, 325, 324), (311, 312, 344, 343), (315, 316, 348, 347), (294, 295, 327, 326), (363, 364, 396, 395), (334, 335, 367, 366), (327, 328, 360, 359), (336, 337, 369, 368), (329, 330, 362, 361), (338, 339, 371, 370), (331, 332, 364, 363), (340, 341, 373, 372), (333, 334, 366, 365), (342, 343, 375, 374), (335, 336, 368, 367), (344, 345, 377, 376), (337, 338, 370, 369), (346, 347, 379, 378), (320, 321, 353, 352), (339, 340, 372, 371), (348, 349, 381, 380), (322, 323, 355, 354), (341, 342, 374, 373), (349, 350, 382, 381), (324, 325, 357, 356), (343, 344, 376, 375), (347, 348, 380, 379), (326, 327, 359, 358), (345, 346, 378, 377), (323, 324, 356, 355), (328, 329, 361, 360), (351, 320, 352, 383), (321, 322, 354, 353), (330, 331, 363, 362), (350, 351, 383, 382), (332, 333, 365, 364), (401, 402, 434, 433), (372, 373, 405, 404), (365, 366, 398, 397), (374, 375, 407, 406), (367, 368, 400, 399), (376, 377, 409, 408), (369, 370, 402, 401), (378, 379, 411, 410), (352, 353, 385, 384), (371, 372, 404, 403), (380, 381, 413, 412), (354, 355, 387, 386), (373, 374, 406, 405), (381, 382, 414, 413), (356, 357, 389, 388), (375, 376, 408, 407), (379, 380, 412, 411), (358, 359, 391, 390), (377, 378, 410, 409), (355, 356, 388, 387), (360, 361, 393, 392), (383, 352, 384, 415), (353, 354, 386, 385), (362, 363, 395, 394), (382, 383, 415, 414), (364, 365, 397, 396), (357, 358, 390, 389), (366, 367, 399, 398), (359, 360, 392, 391), (368, 369, 401, 400), (361, 362, 394, 393), (370, 371, 403, 402), (420, 421, 453, 452), (410, 411, 443, 442), (384, 385, 417, 416), (403, 404, 436, 435), (412, 413, 445, 444), (386, 387, 419, 418), (405, 406, 438, 437), (413, 414, 446, 445), (388, 389, 421, 420), (407, 408, 440, 439), (411, 412, 444, 443), (390, 391, 423, 422), (409, 410, 442, 441), (387, 388, 420, 419), (392, 393, 425, 424), (415, 384, 416, 447), (385, 386, 418, 417), (394, 395, 427, 426), (414, 415, 447, 446), (396, 397, 429, 428), (389, 390, 422, 421), (398, 399, 431, 430), (391, 392, 424, 423), (400, 401, 433, 432), (393, 394, 426, 425), (402, 403, 435, 434), (395, 396, 428, 427), (404, 405, 437, 436), (397, 398, 430, 429), (406, 407, 439, 438), (399, 400, 432, 431), (408, 409, 441, 440), (478, 479, 448, 449, 450, 451, 452, 453, 454, 455, 456, 457, 458, 459, 460, 461, 462, 463, 464, 465, 466, 467, 468, 469, 470, 471, 472, 473, 474, 475, 476, 477), (439, 440, 472, 471), (443, 444, 476, 475), (422, 423, 455, 454), (441, 442, 474, 473), (419, 420, 452, 451), (424, 425, 457, 456), (447, 416, 448, 479), (417, 418, 450, 449), (426, 427, 459, 458), (446, 447, 479, 478), (428, 429, 461, 460), (421, 422, 454, 453), (430, 431, 463, 462), (423, 424, 456, 455), (432, 433, 465, 464), (425, 426, 458, 457), (434, 435, 467, 466), (427, 428, 460, 459), (436, 437, 469, 468), (429, 430, 462, 461), (438, 439, 471, 470), (431, 432, 464, 463), (440, 441, 473, 472), (433, 434, 466, 465), (442, 443, 475, 474), (416, 417, 449, 448), (435, 436, 468, 467), (444, 445, 477, 476), (418, 419, 451, 450), (437, 438, 470, 469), (445, 446, 478, 477)])
me_cylinder.polygons.foreach_set('use_smooth', [True] * 450)
_uv = me_cylinder.uv_layers.new(name='UVMap')
_uv.uv.foreach_set('vector', [1.0, 0.5, 1.0, 1.0, 0.9688, 1.0, 0.9688, 0.5, 0.9688, 0.5, 0.9688, 1.0, 0.9375, 1.0, 0.9375, 0.5, 0.9375, 0.5, 0.9375, 1.0, 0.9062, 1.0, 0.9062, 0.5, 0.9062, 0.5, 0.9062, 1.0, 0.875, 1.0, 0.875, 0.5, 0.875, 0.5, 0.875, 1.0, 0.8438, 1.0, 0.8438, 0.5, 0.8438, 0.5, 0.8438, 1.0, 0.8125, 1.0, 0.8125, 0.5, 0.8125, 0.5, 0.8125, 1.0, 0.7812, 1.0, 0.7812, 0.5, 0.7812, 0.5, 0.7812, 1.0, 0.75, 1.0, 0.75, 0.5, 0.75, 0.5, 0.75, 1.0, 0.7188, 1.0, 0.7188, 0.5, 0.7188, 0.5, 0.7188, 1.0, 0.6875, 1.0, 0.6875, 0.5, 0.6875, 0.5, 0.6875, 1.0, 0.6562, 1.0, 0.6562, 0.5, 0.6562, 0.5, 0.6562, 1.0, 0.625, 1.0, 0.625, 0.5, 0.625, 0.5, 0.625, 1.0, 0.5938, 1.0, 0.5938, 0.5, 0.5938, 0.5, 0.5938, 1.0, 0.5625, 1.0, 0.5625, 0.5, 0.5625, 0.5, 0.5625, 1.0, 0.5312, 1.0, 0.5312, 0.5, 0.5312, 0.5, 0.5312, 1.0, 0.5, 1.0, 0.5, 0.5, 0.5, 0.5, 0.5, 1.0, 0.4688, 1.0, 0.4688, 0.5, 0.4688, 0.5, 0.4688, 1.0, 0.4375, 1.0, 0.4375, 0.5, 0.4375, 0.5, 0.4375, 1.0, 0.4062, 1.0, 0.4062, 0.5, 0.4062, 0.5, 0.4062, 1.0, 0.375, 1.0, 0.375, 0.5, 0.375, 0.5, 0.375, 1.0, 0.3438, 1.0, 0.3438, 0.5, 0.3438, 0.5, 0.3438, 1.0, 0.3125, 1.0, 0.3125, 0.5, 0.3125, 0.5, 0.3125, 1.0, 0.2812, 1.0, 0.2812, 0.5, 0.2812, 0.5, 0.2812, 1.0, 0.25, 1.0, 0.25, 0.5, 0.25, 0.5, 0.25, 1.0, 0.2188, 1.0, 0.2188, 0.5, 0.2188, 0.5, 0.2188, 1.0, 0.1875, 1.0, 0.1875, 0.5, 0.1875, 0.5, 0.1875, 1.0, 0.1562, 1.0, 0.1562, 0.5, 0.1562, 0.5, 0.1562, 1.0, 0.125, 1.0, 0.125, 0.5, 0.125, 0.5, 0.125, 1.0, 0.09375, 1.0, 0.09375, 0.5, 0.09375, 0.5, 0.09375, 1.0, 0.0625, 1.0, 0.0625, 0.5, 0.5938, 1.0, 0.625, 1.0, 0.625, 1.0, 0.5938, 1.0, 0.0625, 0.5, 0.0625, 1.0, 0.03125, 1.0, 0.03125, 0.5, 0.03125, 0.5, 0.03125, 1.0, 0.0, 1.0, 0.0, 0.5, 0.9688, 0.5, 0.9375, 0.5, 0.9375, 0.5, 0.9688, 0.5, 0.9062, 0.5, 0.875, 0.5, 0.875, 0.5, 0.9062, 0.5, 0.6875, 0.5, 0.6562, 0.5, 0.6562, 0.5, 0.6875, 0.5, 0.4062, 0.5, 0.375, 0.5, 0.375, 0.5, 0.4062, 0.5, 0.125, 0.5, 0.09375, 0.5, 0.09375, 0.5, 0.125, 0.5, 0.8125, 0.5, 0.7812, 0.5, 0.7812, 0.5, 0.8125, 0.5, 0.5312, 0.5, 0.5, 0.5, 0.5, 0.5, 0.5312, 0.5, 0.25, 0.5, 0.2188, 0.5, 0.2188, 0.5, 0.25, 0.5, 0.9375, 0.5, 0.9062, 0.5, 0.9062, 0.5, 0.9375, 0.5, 0.6562, 0.5, 0.625, 0.5, 0.625, 0.5, 0.6562, 0.5, 0.375, 0.5, 0.3438, 0.5, 0.3438, 0.5, 0.375, 0.5, 0.09375, 0.5, 0.0625, 0.5, 0.0625, 0.5, 0.09375, 0.5, 0.7812, 0.5, 0.75, 0.5, 0.75, 0.5, 0.7812, 0.5, 0.5, 0.5, 0.4688, 0.5, 0.4688, 0.5, 0.5, 0.5, 0.2188, 0.5, 0.1875, 0.5, 0.1875, 0.5, 0.2188, 0.5, 0.9062, 0.5, 0.875, 0.5, 0.875, 0.5, 0.9062, 0.5, 0.625, 0.5, 0.5938, 0.5, 0.5938, 0.5, 0.625, 0.5, 0.3438, 0.5, 0.3125, 0.5, 0.3125, 0.5, 0.3438, 0.5, 0.0625, 0.5, 0.03125, 0.5, 0.03125, 0.5, 0.0625, 0.5, 0.75, 0.5, 0.7188, 0.5, 0.7188, 0.5, 0.75, 0.5, 0.4688, 0.5, 0.4375, 0.5, 0.4375, 0.5, 0.4688, 0.5, 0.1875, 0.5, 0.1562, 0.5, 0.1562, 0.5, 0.1875, 0.5, 0.875, 0.5, 0.8438, 0.5, 0.8438, 0.5, 0.875, 0.5, 0.5938, 0.5, 0.5625, 0.5, 0.5625, 0.5, 0.5938, 0.5, 1.0, 0.5, 0.9688, 0.5, 0.9688, 0.5, 1.0, 0.5, 0.3125, 0.5, 0.2812, 0.5, 0.2812, 0.5, 0.3125, 0.5, 0.03125, 0.5, 0.0, 0.5, 0.0, 0.5, 0.03125, 0.5, 0.7188, 0.5, 0.6875, 0.5, 0.6875, 0.5, 0.7188, 0.5, 0.4375, 0.5, 0.4062, 0.5, 0.4062, 0.5, 0.4375, 0.5, 0.1562, 0.5, 0.125, 0.5, 0.125, 0.5, 0.1562, 0.5, 0.8438, 0.5, 0.8125, 0.5, 0.8125, 0.5, 0.8438, 0.5, 0.5625, 0.5, 0.5312, 0.5, 0.5312, 0.5, 0.5625, 0.5, 0.2812, 0.5, 0.25, 0.5, 0.25, 0.5, 0.2812, 0.5, 0.03125, 0.5, 0.0, 0.5, 0.0, 0.5, 0.03125, 0.5, 0.0625, 0.5, 0.03125, 0.5, 0.03125, 0.5, 0.0625, 0.5, 0.4688, 0.5, 0.4375, 0.5, 0.4375, 0.5, 0.4688, 0.5, 0.875, 0.5, 0.8438, 0.5, 0.8438, 0.5, 0.875, 0.5, 0.9688, 1.0, 1.0, 1.0, 1.0, 1.0, 0.9688, 1.0, 0.4375, 0.5, 0.4062, 0.5, 0.4063, 0.5, 0.4375, 0.5, 0.8438, 0.5, 0.8125, 0.5, 0.8125, 0.5, 0.8438, 0.5, 0.9688, 0.5, 0.9375, 0.5, 0.9375, 0.5, 0.9688, 0.5, 0.4062, 0.5, 0.375, 0.5, 0.375, 0.5, 0.4062, 0.5, 0.8125, 0.5, 0.7812, 0.5, 0.7812, 0.5, 0.8125, 0.5, 0.375, 0.5, 0.3438, 0.5, 0.3438, 0.5, 0.375, 0.5, 0.7812, 0.5, 0.75, 0.5, 0.75, 0.5, 0.7813, 0.5, 0.3438, 0.5, 0.3125, 0.5, 0.3125, 0.5, 0.3437, 0.5, 0.75, 0.5, 0.7188, 0.5, 0.7187, 0.5, 0.75, 0.5, 0.3125, 0.5, 0.2812, 0.5, 0.2812, 0.5, 0.3125, 0.5, 0.7188, 0.5, 0.6875, 0.5, 0.6875, 0.5, 0.7188, 0.5, 0.2812, 0.5, 0.25, 0.5, 0.25, 0.5, 0.2812, 0.5, 0.6875, 0.5, 0.6562, 0.5, 0.6562, 0.5, 0.6875, 0.5, 0.25, 0.5, 0.2188, 0.5, 0.2188, 0.5, 0.25, 0.5, 0.6562, 0.5, 0.625, 0.5, 0.625, 0.5, 0.6562, 0.5, 0.2188, 0.5, 0.1875, 0.5, 0.1875, 0.5, 0.2188, 0.5, 0.625, 0.5, 0.5938, 0.5, 0.5938, 0.5, 0.625, 0.5, 0.1875, 0.5, 0.1562, 0.5, 0.1563, 0.5, 0.1875, 0.5, 0.5938, 0.5, 0.5625, 0.5, 0.5625, 0.5, 0.5938, 0.5, 0.1562, 0.5, 0.125, 0.5, 0.125, 0.5, 0.1562, 0.5, 0.5625, 0.5, 0.5312, 0.5, 0.5312, 0.5, 0.5625, 0.5, 0.75, 0.4294, 0.785, 0.426, 0.8187, 0.4158, 0.8497, 0.3992, 0.8769, 0.3769, 0.8992, 0.3497, 0.9158, 0.3187, 0.926, 0.285, 0.9294, 0.25, 0.926, 0.215, 0.9158, 0.1813, 0.8992, 0.1503, 0.8769, 0.1231, 0.8497, 0.1008, 0.8187, 0.08421, 0.785, 0.074, 0.75, 0.07055, 0.715, 0.074, 0.6813, 0.08421, 0.6503, 0.1008, 0.6231, 0.1231, 0.6008, 0.1503, 0.5842, 0.1813, 0.574, 0.215, 0.5706, 0.25, 0.574, 0.285, 0.5842, 0.3187, 0.6008, 0.3497, 0.6231, 0.3769, 0.6503, 0.3992, 0.6813, 0.4158, 0.715, 0.426, 0.125, 0.5, 0.09375, 0.5, 0.09375, 0.5, 0.125, 0.5, 0.5312, 0.5, 0.5, 0.5, 0.5, 0.5, 0.5312, 0.5, 0.9375, 0.5, 0.9062, 0.5, 0.9062, 0.5, 0.9375, 0.5, 0.09375, 0.5, 0.0625, 0.5, 0.0625, 0.5, 0.09375, 0.5, 0.5, 0.5, 0.4688, 0.5, 0.4688, 0.5, 0.5, 0.5, 1.0, 0.5, 0.9688, 0.5, 0.9699, 0.5, 0.9988, 0.5, 0.7517, 0.4898, 0.7951, 0.4856, 0.785, 0.426, 0.75, 0.4294, 0.9688, 0.5, 0.9375, 0.5, 0.9387, 0.5, 0.9676, 0.5, 0.7985, 0.4849, 0.8402, 0.4722, 0.8187, 0.4158, 0.785, 0.426, 0.9375, 0.5, 0.9062, 0.5, 0.9074, 0.5, 0.9363, 0.5, 0.8434, 0.4709, 0.8818, 0.4504, 0.8497, 0.3992, 0.8187, 0.4158, 0.9062, 0.5, 0.875, 0.5, 0.8762, 0.5, 0.9051, 0.5, 0.8847, 0.4484, 0.9184, 0.4208, 0.8769, 0.3769, 0.8497, 0.3992, 0.875, 0.5, 0.8438, 0.5, 0.8449, 0.5, 0.8738, 0.5, 0.9208, 0.4184, 0.9484, 0.3847, 0.8992, 0.3497, 0.8769, 0.3769, 0.8438, 0.5, 0.8125, 0.5, 0.8137, 0.5, 0.8426, 0.5, 0.9504, 0.3818, 0.9709, 0.3434, 0.9158, 0.3187, 0.8992, 0.3497, 0.8125, 0.5, 0.7812, 0.5, 0.7824, 0.5, 0.8113, 0.5, 0.9722, 0.3402, 0.9849, 0.2985, 0.926, 0.285, 0.9158, 0.3187, 0.7813, 0.5, 0.75, 0.5, 0.7512, 0.5, 0.7801, 0.5, 0.9856, 0.2951, 0.9898, 0.2517, 0.9294, 0.25, 0.926, 0.285, 0.75, 0.5, 0.7187, 0.5, 0.7199, 0.5, 0.7488, 0.5, 0.9898, 0.2483, 0.9856, 0.2049, 0.926, 0.215, 0.9294, 0.25, 0.7188, 0.5, 0.6875, 0.5, 0.6887, 0.5, 0.7176, 0.5, 0.9849, 0.2015, 0.9722, 0.1598, 0.9158, 0.1813, 0.926, 0.215, 0.6875, 0.5, 0.6562, 0.5, 0.6574, 0.5, 0.6863, 0.5, 0.9709, 0.1566, 0.9504, 0.1182, 0.8992, 0.1503, 0.9158, 0.1813, 0.6562, 0.5, 0.625, 0.5, 0.6262, 0.5, 0.6551, 0.5, 0.9484, 0.1153, 0.9208, 0.08164, 0.8769, 0.1231, 0.8992, 0.1503, 0.625, 0.5, 0.5938, 0.5, 0.5949, 0.5, 0.6238, 0.5, 0.9184, 0.07919, 0.8847, 0.05155, 0.8497, 0.1008, 0.8769, 0.1231, 0.5938, 0.5, 0.5625, 0.5, 0.5637, 0.5, 0.5926, 0.5, 0.8818, 0.04963, 0.8434, 0.02909, 0.8187, 0.08421, 0.8497, 0.1008, 0.5625, 0.5, 0.5312, 0.5, 0.5324, 0.5, 0.5613, 0.5, 0.8402, 0.02776, 0.7985, 0.01512, 0.785, 0.074, 0.8187, 0.08421, 0.5312, 0.5, 0.5, 0.5, 0.5012, 0.5, 0.5301, 0.5, 0.7951, 0.01444, 0.7517, 0.01017, 0.75, 0.07055, 0.785, 0.074, 0.5, 0.5, 0.4688, 0.5, 0.4699, 0.5, 0.4988, 0.5, 0.7483, 0.01017, 0.7049, 0.01444, 0.715, 0.074, 0.75, 0.07055, 0.4688, 0.5, 0.4375, 0.5, 0.4387, 0.5, 0.4676, 0.5, 0.7015, 0.01512, 0.6598, 0.02776, 0.6813, 0.08421, 0.715, 0.074, 0.4375, 0.5, 0.4063, 0.5, 0.4074, 0.5, 0.4363, 0.5, 0.6566, 0.02909, 0.6182, 0.04963, 0.6503, 0.1008, 0.6813, 0.08421, 0.4062, 0.5, 0.375, 0.5, 0.3762, 0.5, 0.4051, 0.5, 0.6153, 0.05155, 0.5816, 0.07919, 0.6231, 0.1231, 0.6503, 0.1008, 0.375, 0.5, 0.3438, 0.5, 0.3449, 0.5, 0.3738, 0.5, 0.5792, 0.08164, 0.5516, 0.1153, 0.6008, 0.1503, 0.6231, 0.1231, 0.3437, 0.5, 0.3125, 0.5, 0.3137, 0.5, 0.3426, 0.5, 0.5496, 0.1182, 0.5291, 0.1566, 0.5842, 0.1813, 0.6008, 0.1503, 0.3125, 0.5, 0.2812, 0.5, 0.2824, 0.5, 0.3113, 0.5, 0.5278, 0.1598, 0.5151, 0.2015, 0.574, 0.215, 0.5842, 0.1813, 0.2812, 0.5, 0.25, 0.5, 0.2512, 0.5, 0.2801, 0.5, 0.5144, 0.2049, 0.5102, 0.2483, 0.5706, 0.25, 0.574, 0.215, 0.25, 0.5, 0.2188, 0.5, 0.2199, 0.5, 0.2488, 0.5, 0.5102, 0.2517, 0.5144, 0.2951, 0.574, 0.285, 0.5706, 0.25, 0.2188, 0.5, 0.1875, 0.5, 0.1887, 0.5, 0.2176, 0.5, 0.5151, 0.2985, 0.5278, 0.3402, 0.5842, 0.3187, 0.574, 0.285, 0.1875, 0.5, 0.1563, 0.5, 0.1574, 0.5, 0.1863, 0.5, 0.5291, 0.3434, 0.5496, 0.3818, 0.6008, 0.3497, 0.5842, 0.3187, 0.1562, 0.5, 0.125, 0.5, 0.1262, 0.5, 0.1551, 0.5, 0.5516, 0.3847, 0.5792, 0.4184, 0.6231, 0.3769, 0.6008, 0.3497, 0.125, 0.5, 0.09375, 0.5, 0.0949, 0.5, 0.1238, 0.5, 0.5816, 0.4208, 0.6153, 0.4484, 0.6503, 0.3992, 0.6231, 0.3769, 0.09375, 0.5, 0.0625, 0.5, 0.06365, 0.5, 0.0926, 0.5, 0.6182, 0.4504, 0.6566, 0.4709, 0.6813, 0.4158, 0.6503, 0.3992, 0.0625, 0.5, 0.03125, 0.5, 0.0324, 0.5, 0.06135, 0.5, 0.6598, 0.4722, 0.7015, 0.4849, 0.715, 0.426, 0.6813, 0.4158, 0.03125, 0.5, 0.0, 0.5, 0.001155, 0.5, 0.0301, 0.5, 0.7049, 0.4856, 0.7483, 0.4898, 0.75, 0.4294, 0.715, 0.426, 1.0, 0.5, 0.9688, 0.5, 0.9688, 0.5, 1.0, 0.5, 0.3125, 1.0, 0.3438, 1.0, 0.3438, 1.0, 0.3125, 1.0, 0.03125, 1.0, 0.0625, 1.0, 0.0625, 1.0, 0.03125, 1.0, 0.7188, 1.0, 0.75, 1.0, 0.75, 1.0, 0.7188, 1.0, 0.4375, 1.0, 0.4688, 1.0, 0.4688, 1.0, 0.4375, 1.0, 0.1562, 1.0, 0.1875, 1.0, 0.1875, 1.0, 0.1562, 1.0, 0.8438, 1.0, 0.875, 1.0, 0.875, 1.0, 0.8438, 1.0, 0.5625, 1.0, 0.5938, 1.0, 0.5938, 1.0, 0.5625, 1.0, 0.2812, 1.0, 0.3125, 1.0, 0.3125, 1.0, 0.2812, 1.0, 0.9688, 1.0, 1.0, 1.0, 1.0, 1.0, 0.9688, 1.0, 0.0, 1.0, 0.03125, 1.0, 0.03125, 1.0, 0.0, 1.0, 0.6875, 1.0, 0.7188, 1.0, 0.7188, 1.0, 0.6875, 1.0, 0.4062, 1.0, 0.4375, 1.0, 0.4375, 1.0, 0.4062, 1.0, 0.125, 1.0, 0.1562, 1.0, 0.1562, 1.0, 0.125, 1.0, 0.8125, 1.0, 0.8438, 1.0, 0.8438, 1.0, 0.8125, 1.0, 0.5312, 1.0, 0.5625, 1.0, 0.5625, 1.0, 0.5312, 1.0, 0.25, 1.0, 0.2812, 1.0, 0.2812, 1.0, 0.25, 1.0, 0.9375, 1.0, 0.9688, 1.0, 0.9688, 1.0, 0.9375, 1.0, 0.6562, 1.0, 0.6875, 1.0, 0.6875, 1.0, 0.6562, 1.0, 0.375, 1.0, 0.4062, 1.0, 0.4062, 1.0, 0.375, 1.0, 0.09375, 1.0, 0.125, 1.0, 0.125, 1.0, 0.09375, 1.0, 0.7812, 1.0, 0.8125, 1.0, 0.8125, 1.0, 0.7812, 1.0, 0.5, 1.0, 0.5312, 1.0, 0.5312, 1.0, 0.5, 1.0, 0.2188, 1.0, 0.25, 1.0, 0.25, 1.0, 0.2188, 1.0, 0.9062, 1.0, 0.9375, 1.0, 0.9375, 1.0, 0.9062, 1.0, 0.625, 1.0, 0.6562, 1.0, 0.6562, 1.0, 0.625, 1.0, 0.3438, 1.0, 0.375, 1.0, 0.375, 1.0, 0.3438, 1.0, 0.0625, 1.0, 0.09375, 1.0, 0.09375, 1.0, 0.0625, 1.0, 0.75, 1.0, 0.7812, 1.0, 0.7812, 1.0, 0.75, 1.0, 0.4688, 1.0, 0.5, 1.0, 0.5, 1.0, 0.4688, 1.0, 0.1875, 1.0, 0.2188, 1.0, 0.2188, 1.0, 0.1875, 1.0, 0.875, 1.0, 0.9062, 1.0, 0.9062, 1.0, 0.875, 1.0, 0.4375, 1.0, 0.4688, 1.0, 0.4688, 1.0, 0.4375, 1.0, 0.6562, 1.0, 0.6875, 1.0, 0.6875, 1.0, 0.6562, 1.0, 0.5625, 1.0, 0.5938, 1.0, 0.5938, 1.0, 0.5625, 1.0, 0.1875, 1.0, 0.2188, 1.0, 0.2188, 1.0, 0.1875, 1.0, 0.7188, 1.0, 0.75, 1.0, 0.75, 1.0, 0.7188, 1.0, 0.7812, 1.0, 0.8125, 1.0, 0.8125, 1.0, 0.7812, 1.0, 0.625, 1.0, 0.6562, 1.0, 0.6562, 1.0, 0.625, 1.0, 0.8438, 1.0, 0.875, 1.0, 0.875, 1.0, 0.8438, 1.0, 0.03125, 1.0, 0.0625, 1.0, 0.0625, 1.0, 0.03125, 1.0, 0.25, 1.0, 0.2812, 1.0, 0.2812, 1.0, 0.25, 1.0, 0.9062, 1.0, 0.9375, 1.0, 0.9375, 1.0, 0.9062, 1.0, 0.6875, 1.0, 0.7188, 1.0, 0.7188, 1.0, 0.6875, 1.0, 0.09375, 1.0, 0.125, 1.0, 0.125, 1.0, 0.09375, 1.0, 0.1562, 1.0, 0.1875, 1.0, 0.1875, 1.0, 0.1562, 1.0, 0.3125, 1.0, 0.3438, 1.0, 0.3438, 1.0, 0.3125, 1.0, 0.75, 1.0, 0.7812, 1.0, 0.7812, 1.0, 0.75, 1.0, 0.2188, 1.0, 0.25, 1.0, 0.25, 1.0, 0.2188, 1.0, 0.2812, 1.0, 0.3125, 1.0, 0.3125, 1.0, 0.2812, 1.0, 0.375, 1.0, 0.4062, 1.0, 0.4062, 1.0, 0.375, 1.0, 0.9375, 1.0, 0.9688, 1.0, 0.9688, 1.0, 0.9375, 1.0, 0.3438, 1.0, 0.375, 1.0, 0.375, 1.0, 0.3438, 1.0, 0.875, 1.0, 0.9062, 1.0, 0.9062, 1.0, 0.875, 1.0, 0.8125, 1.0, 0.8438, 1.0, 0.8438, 1.0, 0.8125, 1.0, 0.4062, 1.0, 0.4375, 1.0, 0.4375, 1.0, 0.4062, 1.0, 0.4375, 1.0, 0.4688, 1.0, 0.4688, 1.0, 0.4375, 1.0, 0.125, 1.0, 0.1562, 1.0, 0.1562, 1.0, 0.125, 1.0, 0.0, 1.0, 0.03125, 1.0, 0.03125, 1.0, 0.0, 1.0, 0.4688, 1.0, 0.5, 1.0, 0.5, 1.0, 0.4688, 1.0, 0.0625, 1.0, 0.09375, 1.0, 0.09375, 1.0, 0.0625, 1.0, 0.5312, 1.0, 0.5625, 1.0, 0.5625, 1.0, 0.5312, 1.0, 0.5, 1.0, 0.5312, 1.0, 0.5312, 1.0, 0.5, 1.0, 0.5938, 1.0, 0.625, 1.0, 0.625, 1.0, 0.5938, 1.0, 0.625, 1.0, 0.6562, 1.0, 0.6562, 1.0, 0.625, 1.0, 0.7188, 1.0, 0.75, 1.0, 0.75, 1.0, 0.7188, 1.0, 0.5, 1.0, 0.5312, 1.0, 0.5312, 1.0, 0.5, 1.0, 0.7812, 1.0, 0.8125, 1.0, 0.8125, 1.0, 0.7812, 1.0, 0.5625, 1.0, 0.5938, 1.0, 0.5938, 1.0, 0.5625, 1.0, 0.8438, 1.0, 0.875, 1.0, 0.875, 1.0, 0.8438, 1.0, 0.03125, 1.0, 0.0625, 1.0, 0.0625, 1.0, 0.03125, 1.0, 0.625, 1.0, 0.6562, 1.0, 0.6562, 1.0, 0.625, 1.0, 0.9062, 1.0, 0.9375, 1.0, 0.9375, 1.0, 0.9062, 1.0, 0.09375, 1.0, 0.125, 1.0, 0.125, 1.0, 0.09375, 1.0, 0.6875, 1.0, 0.7188, 1.0, 0.7188, 1.0, 0.6875, 1.0, 0.9375, 1.0, 0.9688, 1.0, 0.9688, 1.0, 0.9375, 1.0, 0.1562, 1.0, 0.1875, 1.0, 0.1875, 1.0, 0.1562, 1.0, 0.75, 1.0, 0.7812, 1.0, 0.7812, 1.0, 0.75, 1.0, 0.875, 1.0, 0.9062, 1.0, 0.9062, 1.0, 0.875, 1.0, 0.2188, 1.0, 0.25, 1.0, 0.25, 1.0, 0.2188, 1.0, 0.8125, 1.0, 0.8438, 1.0, 0.8438, 1.0, 0.8125, 1.0, 0.125, 1.0, 0.1562, 1.0, 0.1562, 1.0, 0.125, 1.0, 0.2812, 1.0, 0.3125, 1.0, 0.3125, 1.0, 0.2812, 1.0, 0.0, 1.0, 0.03125, 1.0, 0.03125, 1.0, 0.0, 1.0, 0.0625, 1.0, 0.09375, 1.0, 0.09375, 1.0, 0.0625, 1.0, 0.3438, 1.0, 0.375, 1.0, 0.375, 1.0, 0.3438, 1.0, 0.9688, 1.0, 1.0, 1.0, 1.0, 1.0, 0.9688, 1.0, 0.4062, 1.0, 0.4375, 1.0, 0.4375, 1.0, 0.4062, 1.0, 0.1875, 1.0, 0.2188, 1.0, 0.2188, 1.0, 0.1875, 1.0, 0.4688, 1.0, 0.5, 1.0, 0.5, 1.0, 0.4688, 1.0, 0.25, 1.0, 0.2812, 1.0, 0.2812, 1.0, 0.25, 1.0, 0.5312, 1.0, 0.5625, 1.0, 0.5625, 1.0, 0.5312, 1.0, 0.3125, 1.0, 0.3438, 1.0, 0.3438, 1.0, 0.3125, 1.0, 0.5938, 1.0, 0.625, 1.0, 0.625, 1.0, 0.5938, 1.0, 0.375, 1.0, 0.4062, 1.0, 0.4062, 1.0, 0.375, 1.0, 0.6562, 1.0, 0.6875, 1.0, 0.6875, 1.0, 0.6562, 1.0, 0.8125, 1.0, 0.8438, 1.0, 0.8438, 1.0, 0.8125, 1.0, 0.9062, 1.0, 0.9375, 1.0, 0.9375, 1.0, 0.9062, 1.0, 0.09375, 1.0, 0.125, 1.0, 0.125, 1.0, 0.09375, 1.0, 0.6875, 1.0, 0.7188, 1.0, 0.7188, 1.0, 0.6875, 1.0, 0.9375, 1.0, 0.9688, 1.0, 0.9688, 1.0, 0.9375, 1.0, 0.1562, 1.0, 0.1875, 1.0, 0.1875, 1.0, 0.1562, 1.0, 0.75, 1.0, 0.7812, 1.0, 0.7812, 1.0, 0.75, 1.0, 0.875, 1.0, 0.9062, 1.0, 0.9062, 1.0, 0.875, 1.0, 0.2188, 1.0, 0.25, 1.0, 0.25, 1.0, 0.2188, 1.0, 0.8125, 1.0, 0.8438, 1.0, 0.8438, 1.0, 0.8125, 1.0, 0.125, 1.0, 0.1562, 1.0, 0.1562, 1.0, 0.125, 1.0, 0.2812, 1.0, 0.3125, 1.0, 0.3125, 1.0, 0.2812, 1.0, 0.0, 1.0, 0.03125, 1.0, 0.03125, 1.0, 0.0, 1.0, 0.0625, 1.0, 0.09375, 1.0, 0.09375, 1.0, 0.0625, 1.0, 0.3438, 1.0, 0.375, 1.0, 0.375, 1.0, 0.3438, 1.0, 0.9688, 1.0, 1.0, 1.0, 1.0, 1.0, 0.9688, 1.0, 0.4062, 1.0, 0.4375, 1.0, 0.4375, 1.0, 0.4062, 1.0, 0.1875, 1.0, 0.2188, 1.0, 0.2188, 1.0, 0.1875, 1.0, 0.4688, 1.0, 0.5, 1.0, 0.5, 1.0, 0.4688, 1.0, 0.25, 1.0, 0.2812, 1.0, 0.2812, 1.0, 0.25, 1.0, 0.5312, 1.0, 0.5625, 1.0, 0.5625, 1.0, 0.5312, 1.0, 0.3125, 1.0, 0.3438, 1.0, 0.3438, 1.0, 0.3125, 1.0, 0.5938, 1.0, 0.625, 1.0, 0.625, 1.0, 0.5938, 1.0, 0.375, 1.0, 0.4062, 1.0, 0.4062, 1.0, 0.375, 1.0, 0.6562, 1.0, 0.6875, 1.0, 0.6875, 1.0, 0.6562, 1.0, 0.4375, 1.0, 0.4688, 1.0, 0.4688, 1.0, 0.4375, 1.0, 0.7188, 1.0, 0.75, 1.0, 0.75, 1.0, 0.7188, 1.0, 0.5, 1.0, 0.5312, 1.0, 0.5312, 1.0, 0.5, 1.0, 0.7812, 1.0, 0.8125, 1.0, 0.8125, 1.0, 0.7812, 1.0, 0.5625, 1.0, 0.5938, 1.0, 0.5938, 1.0, 0.5625, 1.0, 0.8438, 1.0, 0.875, 1.0, 0.875, 1.0, 0.8438, 1.0, 0.03125, 1.0, 0.0625, 1.0, 0.0625, 1.0, 0.03125, 1.0, 0.1875, 1.0, 0.2188, 1.0, 0.2188, 1.0, 0.1875, 1.0, 0.125, 1.0, 0.1562, 1.0, 0.1562, 1.0, 0.125, 1.0, 0.2812, 1.0, 0.3125, 1.0, 0.3125, 1.0, 0.2812, 1.0, 0.0, 1.0, 0.03125, 1.0, 0.03125, 1.0, 0.0, 1.0, 0.0625, 1.0, 0.09375, 1.0, 0.09375, 1.0, 0.0625, 1.0, 0.3438, 1.0, 0.375, 1.0, 0.375, 1.0, 0.3438, 1.0, 0.9688, 1.0, 1.0, 1.0, 1.0, 1.0, 0.9688, 1.0, 0.4062, 1.0, 0.4375, 1.0, 0.4375, 1.0, 0.4062, 1.0, 0.1875, 1.0, 0.2188, 1.0, 0.2188, 1.0, 0.1875, 1.0, 0.4688, 1.0, 0.5, 1.0, 0.5, 1.0, 0.4688, 1.0, 0.25, 1.0, 0.2812, 1.0, 0.2812, 1.0, 0.25, 1.0, 0.5312, 1.0, 0.5625, 1.0, 0.5625, 1.0, 0.5312, 1.0, 0.3125, 1.0, 0.3438, 1.0, 0.3438, 1.0, 0.3125, 1.0, 0.5938, 1.0, 0.625, 1.0, 0.625, 1.0, 0.5938, 1.0, 0.375, 1.0, 0.4062, 1.0, 0.4062, 1.0, 0.375, 1.0, 0.6562, 1.0, 0.6875, 1.0, 0.6875, 1.0, 0.6562, 1.0, 0.4375, 1.0, 0.4688, 1.0, 0.4688, 1.0, 0.4375, 1.0, 0.7188, 1.0, 0.75, 1.0, 0.75, 1.0, 0.7188, 1.0, 0.5, 1.0, 0.5312, 1.0, 0.5312, 1.0, 0.5, 1.0, 0.7812, 1.0, 0.8125, 1.0, 0.8125, 1.0, 0.7812, 1.0, 0.5625, 1.0, 0.5938, 1.0, 0.5938, 1.0, 0.5625, 1.0, 0.8438, 1.0, 0.875, 1.0, 0.875, 1.0, 0.8438, 1.0, 0.03125, 1.0, 0.0625, 1.0, 0.0625, 1.0, 0.03125, 1.0, 0.625, 1.0, 0.6562, 1.0, 0.6562, 1.0, 0.625, 1.0, 0.9062, 1.0, 0.9375, 1.0, 0.9375, 1.0, 0.9062, 1.0, 0.09375, 1.0, 0.125, 1.0, 0.125, 1.0, 0.09375, 1.0, 0.6875, 1.0, 0.7188, 1.0, 0.7188, 1.0, 0.6875, 1.0, 0.9375, 1.0, 0.9688, 1.0, 0.9688, 1.0, 0.9375, 1.0, 0.1562, 1.0, 0.1875, 1.0, 0.1875, 1.0, 0.1562, 1.0, 0.75, 1.0, 0.7812, 1.0, 0.7812, 1.0, 0.75, 1.0, 0.875, 1.0, 0.9062, 1.0, 0.9062, 1.0, 0.875, 1.0, 0.2188, 1.0, 0.25, 1.0, 0.25, 1.0, 0.2188, 1.0, 0.375, 1.0, 0.4062, 1.0, 0.4062, 1.0, 0.375, 1.0, 0.4688, 1.0, 0.5, 1.0, 0.5, 1.0, 0.4688, 1.0, 0.25, 1.0, 0.2812, 1.0, 0.2812, 1.0, 0.25, 1.0, 0.5312, 1.0, 0.5625, 1.0, 0.5625, 1.0, 0.5312, 1.0, 0.3125, 1.0, 0.3438, 1.0, 0.3438, 1.0, 0.3125, 1.0, 0.5938, 1.0, 0.625, 1.0, 0.625, 1.0, 0.5938, 1.0, 0.375, 1.0, 0.4062, 1.0, 0.4062, 1.0, 0.375, 1.0, 0.6562, 1.0, 0.6875, 1.0, 0.6875, 1.0, 0.6562, 1.0, 0.4375, 1.0, 0.4688, 1.0, 0.4688, 1.0, 0.4375, 1.0, 0.7188, 1.0, 0.75, 1.0, 0.75, 1.0, 0.7188, 1.0, 0.5, 1.0, 0.5312, 1.0, 0.5312, 1.0, 0.5, 1.0, 0.7812, 1.0, 0.8125, 1.0, 0.8125, 1.0, 0.7812, 1.0, 0.5625, 1.0, 0.5938, 1.0, 0.5938, 1.0, 0.5625, 1.0, 0.8438, 1.0, 0.875, 1.0, 0.875, 1.0, 0.8438, 1.0, 0.03125, 1.0, 0.0625, 1.0, 0.0625, 1.0, 0.03125, 1.0, 0.625, 1.0, 0.6562, 1.0, 0.6562, 1.0, 0.625, 1.0, 0.9062, 1.0, 0.9375, 1.0, 0.9375, 1.0, 0.9062, 1.0, 0.09375, 1.0, 0.125, 1.0, 0.125, 1.0, 0.09375, 1.0, 0.6875, 1.0, 0.7188, 1.0, 0.7188, 1.0, 0.6875, 1.0, 0.9375, 1.0, 0.9688, 1.0, 0.9688, 1.0, 0.9375, 1.0, 0.1562, 1.0, 0.1875, 1.0, 0.1875, 1.0, 0.1562, 1.0, 0.75, 1.0, 0.7812, 1.0, 0.7812, 1.0, 0.75, 1.0, 0.875, 1.0, 0.9062, 1.0, 0.9062, 1.0, 0.875, 1.0, 0.2188, 1.0, 0.25, 1.0, 0.25, 1.0, 0.2188, 1.0, 0.8125, 1.0, 0.8438, 1.0, 0.8438, 1.0, 0.8125, 1.0, 0.125, 1.0, 0.1562, 1.0, 0.1562, 1.0, 0.125, 1.0, 0.2812, 1.0, 0.3125, 1.0, 0.3125, 1.0, 0.2812, 1.0, 0.0, 1.0, 0.03125, 1.0, 0.03125, 1.0, 0.0, 1.0, 0.0625, 1.0, 0.09375, 1.0, 0.09375, 1.0, 0.0625, 1.0, 0.3438, 1.0, 0.375, 1.0, 0.375, 1.0, 0.3438, 1.0, 0.9688, 1.0, 1.0, 1.0, 1.0, 1.0, 0.9688, 1.0, 0.4062, 1.0, 0.4375, 1.0, 0.4375, 1.0, 0.4062, 1.0, 0.5625, 1.0, 0.5938, 1.0, 0.5938, 1.0, 0.5625, 1.0, 0.6562, 1.0, 0.6875, 1.0, 0.6875, 1.0, 0.6562, 1.0, 0.4375, 1.0, 0.4688, 1.0, 0.4688, 1.0, 0.4375, 1.0, 0.7188, 1.0, 0.75, 1.0, 0.75, 1.0, 0.7188, 1.0, 0.5, 1.0, 0.5312, 1.0, 0.5312, 1.0, 0.5, 1.0, 0.7812, 1.0, 0.8125, 1.0, 0.8125, 1.0, 0.7812, 1.0, 0.5625, 1.0, 0.5938, 1.0, 0.5938, 1.0, 0.5625, 1.0, 0.8438, 1.0, 0.875, 1.0, 0.875, 1.0, 0.8438, 1.0, 0.03125, 1.0, 0.0625, 1.0, 0.0625, 1.0, 0.03125, 1.0, 0.625, 1.0, 0.6562, 1.0, 0.6562, 1.0, 0.625, 1.0, 0.9062, 1.0, 0.9375, 1.0, 0.9375, 1.0, 0.9062, 1.0, 0.09375, 1.0, 0.125, 1.0, 0.125, 1.0, 0.09375, 1.0, 0.6875, 1.0, 0.7188, 1.0, 0.7188, 1.0, 0.6875, 1.0, 0.9375, 1.0, 0.9688, 1.0, 0.9688, 1.0, 0.9375, 1.0, 0.1562, 1.0, 0.1875, 1.0, 0.1875, 1.0, 0.1562, 1.0, 0.75, 1.0, 0.7812, 1.0, 0.7812, 1.0, 0.75, 1.0, 0.875, 1.0, 0.9062, 1.0, 0.9062, 1.0, 0.875, 1.0, 0.2188, 1.0, 0.25, 1.0, 0.25, 1.0, 0.2188, 1.0, 0.8125, 1.0, 0.8438, 1.0, 0.8438, 1.0, 0.8125, 1.0, 0.125, 1.0, 0.1562, 1.0, 0.1562, 1.0, 0.125, 1.0, 0.2812, 1.0, 0.3125, 1.0, 0.3125, 1.0, 0.2812, 1.0, 0.0, 1.0, 0.03125, 1.0, 0.03125, 1.0, 0.0, 1.0, 0.0625, 1.0, 0.09375, 1.0, 0.09375, 1.0, 0.0625, 1.0, 0.3438, 1.0, 0.375, 1.0, 0.375, 1.0, 0.3438, 1.0, 0.9688, 1.0, 1.0, 1.0, 1.0, 1.0, 0.9688, 1.0, 0.4062, 1.0, 0.4375, 1.0, 0.4375, 1.0, 0.4062, 1.0, 0.1875, 1.0, 0.2188, 1.0, 0.2188, 1.0, 0.1875, 1.0, 0.4688, 1.0, 0.5, 1.0, 0.5, 1.0, 0.4688, 1.0, 0.25, 1.0, 0.2812, 1.0, 0.2812, 1.0, 0.25, 1.0, 0.5312, 1.0, 0.5625, 1.0, 0.5625, 1.0, 0.5312, 1.0, 0.3125, 1.0, 0.3438, 1.0, 0.3438, 1.0, 0.3125, 1.0, 0.5938, 1.0, 0.625, 1.0, 0.625, 1.0, 0.5938, 1.0, 0.1562, 1.0, 0.1875, 1.0, 0.1875, 1.0, 0.1562, 1.0, 0.8438, 1.0, 0.875, 1.0, 0.875, 1.0, 0.8438, 1.0, 0.03125, 1.0, 0.0625, 1.0, 0.0625, 1.0, 0.03125, 1.0, 0.625, 1.0, 0.6562, 1.0, 0.6562, 1.0, 0.625, 1.0, 0.9062, 1.0, 0.9375, 1.0, 0.9375, 1.0, 0.9062, 1.0, 0.09375, 1.0, 0.125, 1.0, 0.125, 1.0, 0.09375, 1.0, 0.6875, 1.0, 0.7188, 1.0, 0.7188, 1.0, 0.6875, 1.0, 0.9375, 1.0, 0.9688, 1.0, 0.9688, 1.0, 0.9375, 1.0, 0.1562, 1.0, 0.1875, 1.0, 0.1875, 1.0, 0.1562, 1.0, 0.75, 1.0, 0.7812, 1.0, 0.7812, 1.0, 0.75, 1.0, 0.875, 1.0, 0.9062, 1.0, 0.9062, 1.0, 0.875, 1.0, 0.2188, 1.0, 0.25, 1.0, 0.25, 1.0, 0.2188, 1.0, 0.8125, 1.0, 0.8438, 1.0, 0.8438, 1.0, 0.8125, 1.0, 0.125, 1.0, 0.1562, 1.0, 0.1562, 1.0, 0.125, 1.0, 0.2812, 1.0, 0.3125, 1.0, 0.3125, 1.0, 0.2812, 1.0, 0.0, 1.0, 0.03125, 1.0, 0.03125, 1.0, 0.0, 1.0, 0.0625, 1.0, 0.09375, 1.0, 0.09375, 1.0, 0.0625, 1.0, 0.3438, 1.0, 0.375, 1.0, 0.375, 1.0, 0.3438, 1.0, 0.9688, 1.0, 1.0, 1.0, 1.0, 1.0, 0.9688, 1.0, 0.4062, 1.0, 0.4375, 1.0, 0.4375, 1.0, 0.4062, 1.0, 0.1875, 1.0, 0.2188, 1.0, 0.2188, 1.0, 0.1875, 1.0, 0.4688, 1.0, 0.5, 1.0, 0.5, 1.0, 0.4688, 1.0, 0.25, 1.0, 0.2812, 1.0, 0.2812, 1.0, 0.25, 1.0, 0.5312, 1.0, 0.5625, 1.0, 0.5625, 1.0, 0.5312, 1.0, 0.3125, 1.0, 0.3438, 1.0, 0.3438, 1.0, 0.3125, 1.0, 0.5938, 1.0, 0.625, 1.0, 0.625, 1.0, 0.5938, 1.0, 0.375, 1.0, 0.4062, 1.0, 0.4062, 1.0, 0.375, 1.0, 0.6562, 1.0, 0.6875, 1.0, 0.6875, 1.0, 0.6562, 1.0, 0.4375, 1.0, 0.4688, 1.0, 0.4688, 1.0, 0.4375, 1.0, 0.7188, 1.0, 0.75, 1.0, 0.75, 1.0, 0.7188, 1.0, 0.5, 1.0, 0.5312, 1.0, 0.5312, 1.0, 0.5, 1.0, 0.7812, 1.0, 0.8125, 1.0, 0.8125, 1.0, 0.7812, 1.0, 0.2968, 0.4854, 0.25, 0.49, 0.2032, 0.4854, 0.1582, 0.4717, 0.1167, 0.4496, 0.08029, 0.4197, 0.05045, 0.3833, 0.02827, 0.3418, 0.01461, 0.2968, 0.01, 0.25, 0.01461, 0.2032, 0.02827, 0.1582, 0.05045, 0.1167, 0.08029, 0.08029, 0.1167, 0.05045, 0.1582, 0.02827, 0.2032, 0.01461, 0.25, 0.01, 0.2968, 0.01461, 0.3418, 0.02827, 0.3833, 0.05045, 0.4197, 0.08029, 0.4496, 0.1167, 0.4717, 0.1582, 0.4854, 0.2032, 0.49, 0.25, 0.4854, 0.2968, 0.4717, 0.3418, 0.4496, 0.3833, 0.4197, 0.4197, 0.3833, 0.4496, 0.3418, 0.4717, 0.75, 1.0, 0.7812, 1.0, 0.7812, 1.0, 0.75, 1.0, 0.875, 1.0, 0.9062, 1.0, 0.9062, 1.0, 0.875, 1.0, 0.2188, 1.0, 0.25, 1.0, 0.25, 1.0, 0.2188, 1.0, 0.8125, 1.0, 0.8438, 1.0, 0.8438, 1.0, 0.8125, 1.0, 0.125, 1.0, 0.1562, 1.0, 0.1562, 1.0, 0.125, 1.0, 0.2812, 1.0, 0.3125, 1.0, 0.3125, 1.0, 0.2812, 1.0, 0.0, 1.0, 0.03125, 1.0, 0.03125, 1.0, 0.0, 1.0, 0.0625, 1.0, 0.09375, 1.0, 0.09375, 1.0, 0.0625, 1.0, 0.3438, 1.0, 0.375, 1.0, 0.375, 1.0, 0.3438, 1.0, 0.9688, 1.0, 1.0, 1.0, 1.0, 1.0, 0.9688, 1.0, 0.4062, 1.0, 0.4375, 1.0, 0.4375, 1.0, 0.4062, 1.0, 0.1875, 1.0, 0.2188, 1.0, 0.2188, 1.0, 0.1875, 1.0, 0.4688, 1.0, 0.5, 1.0, 0.5, 1.0, 0.4688, 1.0, 0.25, 1.0, 0.2812, 1.0, 0.2812, 1.0, 0.25, 1.0, 0.5312, 1.0, 0.5625, 1.0, 0.5625, 1.0, 0.5312, 1.0, 0.3125, 1.0, 0.3438, 1.0, 0.3438, 1.0, 0.3125, 1.0, 0.5938, 1.0, 0.625, 1.0, 0.625, 1.0, 0.5938, 1.0, 0.375, 1.0, 0.4062, 1.0, 0.4062, 1.0, 0.375, 1.0, 0.6562, 1.0, 0.6875, 1.0, 0.6875, 1.0, 0.6562, 1.0, 0.4375, 1.0, 0.4688, 1.0, 0.4688, 1.0, 0.4375, 1.0, 0.7188, 1.0, 0.75, 1.0, 0.75, 1.0, 0.7188, 1.0, 0.5, 1.0, 0.5312, 1.0, 0.5312, 1.0, 0.5, 1.0, 0.7812, 1.0, 0.8125, 1.0, 0.8125, 1.0, 0.7812, 1.0, 0.5625, 1.0, 0.5938, 1.0, 0.5938, 1.0, 0.5625, 1.0, 0.8438, 1.0, 0.875, 1.0, 0.875, 1.0, 0.8438, 1.0, 0.03125, 1.0, 0.0625, 1.0, 0.0625, 1.0, 0.03125, 1.0, 0.625, 1.0, 0.6562, 1.0, 0.6562, 1.0, 0.625, 1.0, 0.9062, 1.0, 0.9375, 1.0, 0.9375, 1.0, 0.9062, 1.0, 0.09375, 1.0, 0.125, 1.0, 0.125, 1.0, 0.09375, 1.0, 0.6875, 1.0, 0.7188, 1.0, 0.7188, 1.0, 0.6875, 1.0, 0.9375, 1.0, 0.9688, 1.0, 0.9688, 1.0, 0.9375, 1.0])
me_cylinder.materials.append(mat_material_003)
me_cylinder.use_remesh_fix_poles = True
me_cylinder.use_remesh_preserve_attributes = False
me_cylinder.update()
me_cylinder_001 = bpy.data.meshes.new('Cylinder.001')
me_cylinder_001.from_pydata([(0.0, 1.0, -1.0), (0.1951, 0.9808, -1.0), (0.3827, 0.9239, -1.0), (0.5556, 0.8315, -1.0), (0.7071, 0.7071, -1.0), (0.8315, 0.5556, -1.0), (0.9239, 0.3827, -1.0), (0.9808, 0.1951, -1.0), (1.0, -4.371e-08, -1.0), (0.9808, -0.1951, -1.0), (0.9239, -0.3827, -1.0), (0.8315, -0.5556, -1.0), (0.7071, -0.7071, -1.0), (0.5556, -0.8315, -1.0), (0.3827, -0.9239, -1.0), (0.1951, -0.9808, -1.0), (-8.742e-08, -1.0, -1.0), (-0.1951, -0.9808, -1.0), (-0.3827, -0.9239, -1.0), (-0.5556, -0.8315, -1.0), (-0.7071, -0.7071, -1.0), (-0.8315, -0.5556, -1.0), (-0.9239, -0.3827, -1.0), (-0.9808, -0.1951, -1.0), (-1.0, 1.192e-08, -1.0), (-0.9808, 0.1951, -1.0), (-0.9239, 0.3827, -1.0), (-0.8315, 0.5556, -1.0), (-0.7071, 0.7071, -1.0), (-0.5556, 0.8315, -1.0), (-0.3827, 0.9239, -1.0), (-0.1951, 0.9808, -1.0), (-1.863e-07, 0.2864, 18.07), (0.0, 1.0, 17.36), (-1.062e-07, 0.5932, 18.06), (-3.166e-08, 0.8784, 17.95), (-2.794e-09, 0.9915, 17.67), (0.05588, 0.2809, 18.07), (0.1951, 0.9808, 17.36), (0.1157, 0.5818, 18.06), (0.1714, 0.8616, 17.95), (0.1934, 0.9724, 17.67), (0.1096, 0.2646, 18.07), (0.3827, 0.9239, 17.36), (0.227, 0.548, 18.06), (0.3362, 0.8116, 17.95), (0.3794, 0.916, 17.67), (0.1591, 0.2381, 18.07), (0.5556, 0.8315, 17.36), (0.3295, 0.4932, 18.06), (0.488, 0.7304, 17.95), (0.5508, 0.8244, 17.67), (0.2025, 0.2025, 18.07), (0.7071, 0.7071, 17.36), (0.4194, 0.4194, 18.06), (0.6211, 0.6211, 17.95), (0.7011, 0.7011, 17.67), (0.2381, 0.1591, 18.07), (0.8315, 0.5556, 17.36), (0.4932, 0.3295, 18.06), (0.7304, 0.488, 17.95), (0.8244, 0.5508, 17.67), (0.2646, 0.1096, 18.07), (0.9239, 0.3827, 17.36), (0.548, 0.227, 18.06), (0.8116, 0.3362, 17.95), (0.916, 0.3794, 17.67), (0.2809, 0.05588, 18.07), (0.9808, 0.1951, 17.36), (0.5818, 0.1157, 18.06), (0.8616, 0.1714, 17.95), (0.9724, 0.1934, 17.67), (0.2864, 7.451e-09, 18.07), (1.0, -4.371e-08, 17.36), (0.5932, -1.49e-08, 18.06), (0.8784, -3.446e-08, 17.95), (0.9915, -4.284e-08, 17.67), (0.2809, -0.05588, 18.07), (0.9808, -0.1951, 17.36), (0.5818, -0.1157, 18.06), (0.8616, -0.1714, 17.95), (0.9724, -0.1934, 17.67), (0.2646, -0.1096, 18.07), (0.9239, -0.3827, 17.36), (0.548, -0.227, 18.06), (0.8116, -0.3362, 17.95), (0.916, -0.3794, 17.67), (0.2381, -0.1591, 18.07), (0.8315, -0.5556, 17.36), (0.4932, -0.3295, 18.06), (0.7304, -0.488, 17.95), (0.8244, -0.5508, 17.67), (0.2025, -0.2025, 18.07), (0.7071, -0.7071, 17.36), (0.4194, -0.4194, 18.06), (0.6211, -0.6211, 17.95), (0.7011, -0.7011, 17.67), (0.1591, -0.2381, 18.07), (0.5556, -0.8315, 17.36), (0.3295, -0.4932, 18.06), (0.488, -0.7304, 17.95), (0.5508, -0.8244, 17.67), (0.1096, -0.2646, 18.07), (0.3827, -0.9239, 17.36), (0.227, -0.548, 18.06), (0.3362, -0.8116, 17.95), (0.3794, -0.916, 17.67), (0.05588, -0.2809, 18.07), (0.1951, -0.9808, 17.36), (0.1157, -0.5818, 18.06), (0.1714, -0.8616, 17.95), (0.1934, -0.9724, 17.67), (0.0, -0.2864, 18.07), (-8.742e-08, -1.0, 17.36), (-3.725e-08, -0.5932, 18.06), (-7.264e-08, -0.8784, 17.95), (-8.661e-08, -0.9915, 17.67), (-0.05588, -0.2809, 18.07), (-0.1951, -0.9808, 17.36), (-0.1157, -0.5818, 18.06), (-0.1714, -0.8616, 17.95), (-0.1934, -0.9724, 17.67), (-0.1096, -0.2646, 18.07), (-0.3827, -0.9239, 17.36), (-0.227, -0.548, 18.06), (-0.3362, -0.8116, 17.95), (-0.3794, -0.916, 17.67), (-0.1591, -0.2381, 18.07), (-0.5556, -0.8315, 17.36), (-0.3295, -0.4932, 18.06), (-0.488, -0.7304, 17.95), (-0.5508, -0.8244, 17.67), (-0.2025, -0.2025, 18.07), (-0.7071, -0.7071, 17.36), (-0.4194, -0.4194, 18.06), (-0.6211, -0.6211, 17.95), (-0.7011, -0.7011, 17.67), (-0.2381, -0.1591, 18.07), (-0.8315, -0.5556, 17.36), (-0.4932, -0.3295, 18.06), (-0.7304, -0.488, 17.95), (-0.8244, -0.5508, 17.67), (-0.2646, -0.1096, 18.07), (-0.9239, -0.3827, 17.36), (-0.548, -0.227, 18.06), (-0.8116, -0.3362, 17.95), (-0.916, -0.3794, 17.67), (-0.2809, -0.05588, 18.07), (-0.9808, -0.1951, 17.36), (-0.5818, -0.1157, 18.06), (-0.8616, -0.1714, 17.95), (-0.9724, -0.1934, 17.67), (-0.2864, 7.451e-09, 18.07), (-1.0, 1.192e-08, 17.36), (-0.5932, 9.313e-09, 18.06), (-0.8784, 1.118e-08, 17.95), (-0.9915, 1.211e-08, 17.67), (-0.2809, 0.05588, 18.07), (-0.9808, 0.1951, 17.36), (-0.5818, 0.1157, 18.06), (-0.8616, 0.1714, 17.95), (-0.9724, 0.1934, 17.67), (-0.2646, 0.1096, 18.07), (-0.9239, 0.3827, 17.36), (-0.548, 0.227, 18.06), (-0.8116, 0.3362, 17.95), (-0.916, 0.3794, 17.67), (-0.2381, 0.1591, 18.07), (-0.8315, 0.5556, 17.36), (-0.4932, 0.3295, 18.06), (-0.7304, 0.488, 17.95), (-0.8244, 0.5508, 17.67), (-0.2025, 0.2025, 18.07), (-0.7071, 0.7071, 17.36), (-0.4194, 0.4194, 18.06), (-0.6211, 0.6211, 17.95), (-0.7011, 0.7011, 17.67), (-0.1591, 0.2381, 18.07), (-0.5556, 0.8315, 17.36), (-0.3295, 0.4932, 18.06), (-0.488, 0.7304, 17.95), (-0.5508, 0.8244, 17.67), (-0.1096, 0.2646, 18.07), (-0.3827, 0.9239, 17.36), (-0.227, 0.548, 18.06), (-0.3362, 0.8116, 17.95), (-0.3794, 0.916, 17.67), (-0.05588, 0.2809, 18.07), (-0.1951, 0.9808, 17.36), (-0.1157, 0.5818, 18.06), (-0.1714, 0.8616, 17.95), (-0.1934, 0.9724, 17.67)], [], [(31, 188, 33, 0), (2, 43, 48, 3), (3, 48, 53, 4), (4, 53, 58, 5), (5, 58, 63, 6), (6, 63, 68, 7), (7, 68, 73, 8), (8, 73, 78, 9), (9, 78, 83, 10), (10, 83, 88, 11), (11, 88, 93, 12), (12, 93, 98, 13), (13, 98, 103, 14), (14, 103, 108, 15), (15, 108, 113, 16), (16, 113, 118, 17), (17, 118, 123, 18), (18, 123, 128, 19), (19, 128, 133, 20), (20, 133, 138, 21), (21, 138, 143, 22), (22, 143, 148, 23), (23, 148, 153, 24), (24, 153, 158, 25), (25, 158, 163, 26), (26, 163, 168, 27), (27, 168, 173, 28), (28, 173, 178, 29), (29, 178, 183, 30), (30, 183, 188, 31), (0, 33, 38, 1), (1, 38, 43, 2), (0, 1, 2, 3, 4, 5, 6, 7, 8, 9, 10, 11, 12, 13, 14, 15, 16, 17, 18, 19, 20, 21, 22, 23, 24, 25, 26, 27, 28, 29, 30, 31), (38, 33, 36, 41), (41, 36, 35, 40), (40, 35, 34, 39), (39, 34, 32, 37), (43, 38, 41, 46), (46, 41, 40, 45), (45, 40, 39, 44), (44, 39, 37, 42), (48, 43, 46, 51), (51, 46, 45, 50), (50, 45, 44, 49), (49, 44, 42, 47), (53, 48, 51, 56), (56, 51, 50, 55), (55, 50, 49, 54), (54, 49, 47, 52), (58, 53, 56, 61), (61, 56, 55, 60), (60, 55, 54, 59), (59, 54, 52, 57), (63, 58, 61, 66), (66, 61, 60, 65), (65, 60, 59, 64), (64, 59, 57, 62), (68, 63, 66, 71), (71, 66, 65, 70), (70, 65, 64, 69), (69, 64, 62, 67), (73, 68, 71, 76), (76, 71, 70, 75), (75, 70, 69, 74), (74, 69, 67, 72), (78, 73, 76, 81), (81, 76, 75, 80), (80, 75, 74, 79), (79, 74, 72, 77), (83, 78, 81, 86), (86, 81, 80, 85), (85, 80, 79, 84), (84, 79, 77, 82), (88, 83, 86, 91), (91, 86, 85, 90), (90, 85, 84, 89), (89, 84, 82, 87), (93, 88, 91, 96), (96, 91, 90, 95), (95, 90, 89, 94), (94, 89, 87, 92), (98, 93, 96, 101), (101, 96, 95, 100), (100, 95, 94, 99), (99, 94, 92, 97), (103, 98, 101, 106), (106, 101, 100, 105), (105, 100, 99, 104), (104, 99, 97, 102), (108, 103, 106, 111), (111, 106, 105, 110), (110, 105, 104, 109), (109, 104, 102, 107), (113, 108, 111, 116), (116, 111, 110, 115), (115, 110, 109, 114), (114, 109, 107, 112), (118, 113, 116, 121), (121, 116, 115, 120), (120, 115, 114, 119), (119, 114, 112, 117), (123, 118, 121, 126), (126, 121, 120, 125), (125, 120, 119, 124), (124, 119, 117, 122), (128, 123, 126, 131), (131, 126, 125, 130), (130, 125, 124, 129), (129, 124, 122, 127), (133, 128, 131, 136), (136, 131, 130, 135), (135, 130, 129, 134), (134, 129, 127, 132), (138, 133, 136, 141), (141, 136, 135, 140), (140, 135, 134, 139), (139, 134, 132, 137), (143, 138, 141, 146), (146, 141, 140, 145), (145, 140, 139, 144), (144, 139, 137, 142), (148, 143, 146, 151), (151, 146, 145, 150), (150, 145, 144, 149), (149, 144, 142, 147), (153, 148, 151, 156), (156, 151, 150, 155), (155, 150, 149, 154), (154, 149, 147, 152), (158, 153, 156, 161), (161, 156, 155, 160), (160, 155, 154, 159), (159, 154, 152, 157), (163, 158, 161, 166), (166, 161, 160, 165), (165, 160, 159, 164), (164, 159, 157, 162), (168, 163, 166, 171), (171, 166, 165, 170), (170, 165, 164, 169), (169, 164, 162, 167), (173, 168, 171, 176), (176, 171, 170, 175), (175, 170, 169, 174), (174, 169, 167, 172), (178, 173, 176, 181), (181, 176, 175, 180), (180, 175, 174, 179), (179, 174, 172, 177), (183, 178, 181, 186), (186, 181, 180, 185), (185, 180, 179, 184), (184, 179, 177, 182), (188, 183, 186, 191), (191, 186, 185, 190), (190, 185, 184, 189), (189, 184, 182, 187), (33, 188, 191, 36), (36, 191, 190, 35), (35, 190, 189, 34), (34, 189, 187, 32), (37, 32, 187, 182, 177, 172, 167, 162, 157, 152, 147, 142, 137, 132, 127, 122, 117, 112, 107, 102, 97, 92, 87, 82, 77, 72, 67, 62, 57, 52, 47, 42)])
me_cylinder_001.polygons.foreach_set('use_smooth', [True] * 162)
_uv = me_cylinder_001.uv_layers.new(name='UVMap')
_uv.uv.foreach_set('vector', [0.03125, 0.5, 0.03125, 0.9814, 0.0, 0.9814, 0.0, 0.5, 0.9375, 0.5, 0.9375, 0.9814, 0.9062, 0.9814, 0.9062, 0.5, 0.9062, 0.5, 0.9062, 0.9814, 0.875, 0.9814, 0.875, 0.5, 0.875, 0.5, 0.875, 0.9814, 0.8438, 0.9814, 0.8438, 0.5, 0.8438, 0.5, 0.8438, 0.9814, 0.8125, 0.9814, 0.8125, 0.5, 0.8125, 0.5, 0.8125, 0.9814, 0.7812, 0.9814, 0.7812, 0.5, 0.7812, 0.5, 0.7812, 0.9814, 0.75, 0.9814, 0.75, 0.5, 0.75, 0.5, 0.75, 0.9814, 0.7188, 0.9814, 0.7188, 0.5, 0.7188, 0.5, 0.7188, 0.9814, 0.6875, 0.9814, 0.6875, 0.5, 0.6875, 0.5, 0.6875, 0.9814, 0.6562, 0.9814, 0.6562, 0.5, 0.6562, 0.5, 0.6562, 0.9814, 0.625, 0.9814, 0.625, 0.5, 0.625, 0.5, 0.625, 0.9814, 0.5938, 0.9814, 0.5938, 0.5, 0.5938, 0.5, 0.5938, 0.9814, 0.5625, 0.9814, 0.5625, 0.5, 0.5625, 0.5, 0.5625, 0.9814, 0.5312, 0.9814, 0.5312, 0.5, 0.5312, 0.5, 0.5312, 0.9814, 0.5, 0.9814, 0.5, 0.5, 0.5, 0.5, 0.5, 0.9814, 0.4688, 0.9814, 0.4688, 0.5, 0.4688, 0.5, 0.4688, 0.9814, 0.4375, 0.9814, 0.4375, 0.5, 0.4375, 0.5, 0.4375, 0.9814, 0.4062, 0.9814, 0.4062, 0.5, 0.4062, 0.5, 0.4062, 0.9814, 0.375, 0.9814, 0.375, 0.5, 0.375, 0.5, 0.375, 0.9814, 0.3438, 0.9814, 0.3438, 0.5, 0.3438, 0.5, 0.3438, 0.9814, 0.3125, 0.9814, 0.3125, 0.5, 0.3125, 0.5, 0.3125, 0.9814, 0.2812, 0.9814, 0.2812, 0.5, 0.2812, 0.5, 0.2812, 0.9814, 0.25, 0.9814, 0.25, 0.5, 0.25, 0.5, 0.25, 0.9814, 0.2188, 0.9814, 0.2188, 0.5, 0.2188, 0.5, 0.2188, 0.9814, 0.1875, 0.9814, 0.1875, 0.5, 0.1875, 0.5, 0.1875, 0.9814, 0.1562, 0.9814, 0.1562, 0.5, 0.1562, 0.5, 0.1562, 0.9814, 0.125, 0.9814, 0.125, 0.5, 0.125, 0.5, 0.125, 0.9814, 0.09375, 0.9814, 0.09375, 0.5, 0.09375, 0.5, 0.09375, 0.9814, 0.0625, 0.9814, 0.0625, 0.5, 0.0625, 0.5, 0.0625, 0.9814, 0.03125, 0.9814, 0.03125, 0.5, 1.0, 0.5, 1.0, 0.9814, 0.9688, 0.9814, 0.9688, 0.5, 0.9688, 0.5, 0.9688, 0.9814, 0.9375, 0.9814, 0.9375, 0.5, 0.75, 0.49, 0.7968, 0.4854, 0.8418, 0.4717, 0.8833, 0.4496, 0.9197, 0.4197, 0.9496, 0.3833, 0.9717, 0.3418, 0.9854, 0.2968, 0.99, 0.25, 0.9854, 0.2032, 0.9717, 0.1582, 0.9496, 0.1167, 0.9197, 0.08029, 0.8833, 0.05045, 0.8418, 0.02827, 0.7968, 0.01461, 0.75, 0.01, 0.7032, 0.01461, 0.6582, 0.02827, 0.6167, 0.05045, 0.5803, 0.08029, 0.5504, 0.1167, 0.5283, 0.1582, 0.5146, 0.2032, 0.51, 0.25, 0.5146, 0.2968, 0.5283, 0.3418, 0.5504, 0.3833, 0.5803, 0.4197, 0.6167, 0.4496, 0.6582, 0.4717, 0.7032, 0.4854, 0.9688, 0.9814, 1.0, 0.9814, 0.9999, 0.9894, 0.9689, 0.9894, 0.9689, 0.9894, 0.9999, 0.9894, 0.9981, 1.0, 0.9706, 1.0, 0.294, 0.4857, 0.2528, 0.4897, 0.25, 0.3924, 0.2778, 0.3896, 0.2778, 0.3896, 0.25, 0.3924, 0.25, 0.3187, 0.2634, 0.3174, 0.9375, 0.9814, 0.9688, 0.9814, 0.9686, 0.9894, 0.9376, 0.9894, 0.9376, 0.9894, 0.9686, 0.9894, 0.9669, 1.0, 0.9394, 1.0, 0.3391, 0.4726, 0.2996, 0.4846, 0.2778, 0.3896, 0.3045, 0.3815, 0.3045, 0.3815, 0.2778, 0.3896, 0.2634, 0.3174, 0.2763, 0.3135, 0.9062, 0.9814, 0.9375, 0.9814, 0.9374, 0.9894, 0.9064, 0.9894, 0.9064, 0.9894, 0.9374, 0.9894, 0.9356, 1.0, 0.9081, 1.0, 0.3808, 0.4509, 0.3444, 0.4704, 0.3045, 0.3815, 0.3291, 0.3684, 0.3291, 0.3684, 0.3045, 0.3815, 0.2763, 0.3135, 0.2882, 0.3072, 0.875, 0.9814, 0.9062, 0.9814, 0.9061, 0.9894, 0.8751, 0.9894, 0.8751, 0.9894, 0.9061, 0.9894, 0.9044, 1.0, 0.8769, 1.0, 0.4175, 0.4215, 0.3855, 0.4477, 0.3291, 0.3684, 0.3507, 0.3507, 0.3507, 0.3507, 0.3291, 0.3684, 0.2882, 0.3072, 0.2986, 0.2986, 0.8438, 0.9814, 0.875, 0.9814, 0.8749, 0.9894, 0.8439, 0.9894, 0.8439, 0.9894, 0.8749, 0.9894, 0.8731, 1.0, 0.8456, 1.0, 0.4477, 0.3855, 0.4215, 0.4175, 0.3507, 0.3507, 0.3684, 0.3291, 0.3684, 0.3291, 0.3507, 0.3507, 0.2986, 0.2986, 0.3072, 0.2882, 0.8125, 0.9814, 0.8438, 0.9814, 0.8436, 0.9894, 0.8126, 0.9894, 0.8126, 0.9894, 0.8436, 0.9894, 0.8419, 1.0, 0.8144, 1.0, 0.4704, 0.3444, 0.4509, 0.3808, 0.3684, 0.3291, 0.3815, 0.3045, 0.3815, 0.3045, 0.3684, 0.3291, 0.3072, 0.2882, 0.3135, 0.2763, 0.7812, 0.9814, 0.8125, 0.9814, 0.8124, 0.9894, 0.7814, 0.9894, 0.7814, 0.9894, 0.8124, 0.9894, 0.8106, 1.0, 0.7831, 1.0, 0.4846, 0.2996, 0.4726, 0.3391, 0.3815, 0.3045, 0.3896, 0.2778, 0.3896, 0.2778, 0.3815, 0.3045, 0.3135, 0.2763, 0.3174, 0.2634, 0.75, 0.9814, 0.7812, 0.9814, 0.7811, 0.9894, 0.7501, 0.9894, 0.7501, 0.9894, 0.7811, 0.9894, 0.7794, 1.0, 0.7519, 1.0, 0.4897, 0.2528, 0.4857, 0.294, 0.3896, 0.2778, 0.3924, 0.25, 0.3924, 0.25, 0.3896, 0.2778, 0.3174, 0.2634, 0.3187, 0.25, 0.7188, 0.9814, 0.75, 0.9814, 0.7499, 0.9894, 0.7189, 0.9894, 0.7189, 0.9894, 0.7499, 0.9894, 0.7481, 1.0, 0.7206, 1.0, 0.4857, 0.206, 0.4897, 0.2472, 0.3924, 0.25, 0.3896, 0.2222, 0.3896, 0.2222, 0.3924, 0.25, 0.3187, 0.25, 0.3174, 0.2366, 0.6875, 0.9814, 0.7188, 0.9814, 0.7186, 0.9894, 0.6876, 0.9894, 0.6876, 0.9894, 0.7186, 0.9894, 0.7169, 1.0, 0.6894, 1.0, 0.4726, 0.1609, 0.4846, 0.2004, 0.3896, 0.2222, 0.3815, 0.1955, 0.3815, 0.1955, 0.3896, 0.2222, 0.3174, 0.2366, 0.3135, 0.2237, 0.6562, 0.9814, 0.6875, 0.9814, 0.6874, 0.9894, 0.6564, 0.9894, 0.6564, 0.9894, 0.6874, 0.9894, 0.6856, 1.0, 0.6581, 1.0, 0.4509, 0.1192, 0.4704, 0.1556, 0.3815, 0.1955, 0.3684, 0.1709, 0.3684, 0.1709, 0.3815, 0.1955, 0.3135, 0.2237, 0.3072, 0.2118, 0.625, 0.9814, 0.6562, 0.9814, 0.6561, 0.9894, 0.6251, 0.9894, 0.6251, 0.9894, 0.6561, 0.9894, 0.6544, 1.0, 0.6269, 1.0, 0.4215, 0.0825, 0.4477, 0.1145, 0.3684, 0.1709, 0.3507, 0.1493, 0.3507, 0.1493, 0.3684, 0.1709, 0.3072, 0.2118, 0.2986, 0.2014, 0.5938, 0.9814, 0.625, 0.9814, 0.6249, 0.9894, 0.5939, 0.9894, 0.5939, 0.9894, 0.6249, 0.9894, 0.6231, 1.0, 0.5956, 1.0, 0.3855, 0.05226, 0.4175, 0.07848, 0.3507, 0.1493, 0.3291, 0.1316, 0.3291, 0.1316, 0.3507, 0.1493, 0.2986, 0.2014, 0.2882, 0.1928, 0.5625, 0.9814, 0.5938, 0.9814, 0.5936, 0.9894, 0.5626, 0.9894, 0.5626, 0.9894, 0.5936, 0.9894, 0.5919, 1.0, 0.5644, 1.0, 0.3444, 0.02962, 0.3808, 0.0491, 0.3291, 0.1316, 0.3045, 0.1185, 0.3045, 0.1185, 0.3291, 0.1316, 0.2882, 0.1928, 0.2763, 0.1865, 0.5312, 0.9814, 0.5625, 0.9814, 0.5624, 0.9894, 0.5314, 0.9894, 0.5314, 0.9894, 0.5624, 0.9894, 0.5606, 1.0, 0.5331, 1.0, 0.2996, 0.01544, 0.3391, 0.02744, 0.3045, 0.1185, 0.2778, 0.1104, 0.2778, 0.1104, 0.3045, 0.1185, 0.2763, 0.1865, 0.2634, 0.1826, 0.5, 0.9814, 0.5312, 0.9814, 0.5311, 0.9894, 0.5001, 0.9894, 0.5001, 0.9894, 0.5311, 0.9894, 0.5294, 1.0, 0.5019, 1.0, 0.2528, 0.01028, 0.294, 0.01433, 0.2778, 0.1104, 0.25, 0.1076, 0.25, 0.1076, 0.2778, 0.1104, 0.2634, 0.1826, 0.25, 0.1813, 0.4688, 0.9814, 0.5, 0.9814, 0.4999, 0.9894, 0.4689, 0.9894, 0.4689, 0.9894, 0.4999, 0.9894, 0.4981, 1.0, 0.4706, 1.0, 0.206, 0.01433, 0.2472, 0.01028, 0.25, 0.1076, 0.2222, 0.1104, 0.2222, 0.1104, 0.25, 0.1076, 0.25, 0.1813, 0.2366, 0.1826, 0.4375, 0.9814, 0.4688, 0.9814, 0.4686, 0.9894, 0.4376, 0.9894, 0.4376, 0.9894, 0.4686, 0.9894, 0.4669, 1.0, 0.4394, 1.0, 0.1609, 0.02744, 0.2004, 0.01544, 0.2222, 0.1104, 0.1955, 0.1185, 0.1955, 0.1185, 0.2222, 0.1104, 0.2366, 0.1826, 0.2237, 0.1865, 0.4062, 0.9814, 0.4375, 0.9814, 0.4374, 0.9894, 0.4064, 0.9894, 0.4064, 0.9894, 0.4374, 0.9894, 0.4356, 1.0, 0.4081, 1.0, 0.1192, 0.0491, 0.1556, 0.02962, 0.1955, 0.1185, 0.1709, 0.1316, 0.1709, 0.1316, 0.1955, 0.1185, 0.2237, 0.1865, 0.2118, 0.1928, 0.375, 0.9814, 0.4062, 0.9814, 0.4061, 0.9894, 0.3751, 0.9894, 0.3751, 0.9894, 0.4061, 0.9894, 0.4044, 1.0, 0.3769, 1.0, 0.0825, 0.07848, 0.1145, 0.05226, 0.1709, 0.1316, 0.1493, 0.1493, 0.1493, 0.1493, 0.1709, 0.1316, 0.2118, 0.1928, 0.2014, 0.2014, 0.3438, 0.9814, 0.375, 0.9814, 0.3749, 0.9894, 0.3439, 0.9894, 0.3439, 0.9894, 0.3749, 0.9894, 0.3731, 1.0, 0.3456, 1.0, 0.05226, 0.1145, 0.07848, 0.0825, 0.1493, 0.1493, 0.1316, 0.1709, 0.1316, 0.1709, 0.1493, 0.1493, 0.2014, 0.2014, 0.1928, 0.2118, 0.3125, 0.9814, 0.3438, 0.9814, 0.3436, 0.9894, 0.3126, 0.9894, 0.3126, 0.9894, 0.3436, 0.9894, 0.3419, 1.0, 0.3144, 1.0, 0.02962, 0.1556, 0.0491, 0.1192, 0.1316, 0.1709, 0.1185, 0.1955, 0.1185, 0.1955, 0.1316, 0.1709, 0.1928, 0.2118, 0.1865, 0.2237, 0.2812, 0.9814, 0.3125, 0.9814, 0.3124, 0.9894, 0.2814, 0.9894, 0.2814, 0.9894, 0.3124, 0.9894, 0.3106, 1.0, 0.2831, 1.0, 0.01544, 0.2004, 0.02744, 0.1609, 0.1185, 0.1955, 0.1104, 0.2222, 0.1104, 0.2222, 0.1185, 0.1955, 0.1865, 0.2237, 0.1826, 0.2366, 0.25, 0.9814, 0.2812, 0.9814, 0.2811, 0.9894, 0.2501, 0.9894, 0.2501, 0.9894, 0.2811, 0.9894, 0.2794, 1.0, 0.2519, 1.0, 0.01028, 0.2472, 0.01433, 0.206, 0.1104, 0.2222, 0.1076, 0.25, 0.1076, 0.25, 0.1104, 0.2222, 0.1826, 0.2366, 0.1813, 0.25, 0.2188, 0.9814, 0.25, 0.9814, 0.2499, 0.9894, 0.2189, 0.9894, 0.2189, 0.9894, 0.2499, 0.9894, 0.2481, 1.0, 0.2206, 1.0, 0.01433, 0.294, 0.01028, 0.2528, 0.1076, 0.25, 0.1104, 0.2778, 0.1104, 0.2778, 0.1076, 0.25, 0.1813, 0.25, 0.1826, 0.2634, 0.1875, 0.9814, 0.2188, 0.9814, 0.2186, 0.9894, 0.1876, 0.9894, 0.1876, 0.9894, 0.2186, 0.9894, 0.2169, 1.0, 0.1894, 1.0, 0.02744, 0.3391, 0.01544, 0.2996, 0.1104, 0.2778, 0.1185, 0.3045, 0.1185, 0.3045, 0.1104, 0.2778, 0.1826, 0.2634, 0.1865, 0.2763, 0.1562, 0.9814, 0.1875, 0.9814, 0.1874, 0.9894, 0.1564, 0.9894, 0.1564, 0.9894, 0.1874, 0.9894, 0.1856, 1.0, 0.1581, 1.0, 0.0491, 0.3808, 0.02962, 0.3444, 0.1185, 0.3045, 0.1316, 0.3291, 0.1316, 0.3291, 0.1185, 0.3045, 0.1865, 0.2763, 0.1928, 0.2882, 0.125, 0.9814, 0.1562, 0.9814, 0.1561, 0.9894, 0.1251, 0.9894, 0.1251, 0.9894, 0.1561, 0.9894, 0.1544, 1.0, 0.1269, 1.0, 0.07848, 0.4175, 0.05226, 0.3855, 0.1316, 0.3291, 0.1493, 0.3507, 0.1493, 0.3507, 0.1316, 0.3291, 0.1928, 0.2882, 0.2014, 0.2986, 0.09375, 0.9814, 0.125, 0.9814, 0.1249, 0.9894, 0.09388, 0.9894, 0.09388, 0.9894, 0.1249, 0.9894, 0.1231, 1.0, 0.09565, 1.0, 0.1145, 0.4477, 0.0825, 0.4215, 0.1493, 0.3507, 0.1709, 0.3684, 0.1709, 0.3684, 0.1493, 0.3507, 0.2014, 0.2986, 0.2118, 0.3072, 0.0625, 0.9814, 0.09375, 0.9814, 0.09362, 0.9894, 0.06263, 0.9894, 0.06263, 0.9894, 0.09362, 0.9894, 0.09185, 1.0, 0.0644, 1.0, 0.1556, 0.4704, 0.1192, 0.4509, 0.1709, 0.3684, 0.1955, 0.3815, 0.1955, 0.3815, 0.1709, 0.3684, 0.2118, 0.3072, 0.2237, 0.3135, 0.03125, 0.9814, 0.0625, 0.9814, 0.06237, 0.9894, 0.03138, 0.9894, 0.03138, 0.9894, 0.06237, 0.9894, 0.0606, 1.0, 0.03315, 1.0, 0.2004, 0.4846, 0.1609, 0.4726, 0.1955, 0.3815, 0.2222, 0.3896, 0.2222, 0.3896, 0.1955, 0.3815, 0.2237, 0.3135, 0.2366, 0.3174, 0.0, 0.9814, 0.03125, 0.9814, 0.03112, 0.9894, 0.000133, 0.9894, 0.000133, 0.9894, 0.03112, 0.9894, 0.02935, 1.0, 0.001899, 1.0, 0.2472, 0.4897, 0.206, 0.4857, 0.2222, 0.3896, 0.25, 0.3924, 0.25, 0.3924, 0.2222, 0.3896, 0.2366, 0.3174, 0.25, 0.3187, 0.2634, 0.3174, 0.25, 0.3187, 0.2366, 0.3174, 0.2237, 0.3135, 0.2118, 0.3072, 0.2014, 0.2986, 0.1928, 0.2882, 0.1865, 0.2763, 0.1826, 0.2634, 0.1813, 0.25, 0.1826, 0.2366, 0.1865, 0.2237, 0.1928, 0.2118, 0.2014, 0.2014, 0.2118, 0.1928, 0.2237, 0.1865, 0.2366, 0.1826, 0.25, 0.1813, 0.2634, 0.1826, 0.2763, 0.1865, 0.2882, 0.1928, 0.2986, 0.2014, 0.3072, 0.2118, 0.3135, 0.2237, 0.3174, 0.2366, 0.3187, 0.25, 0.3174, 0.2634, 0.3135, 0.2763, 0.3072, 0.2882, 0.2986, 0.2986, 0.2882, 0.3072, 0.2763, 0.3135])
me_cylinder_001.materials.append(mat_material_002)
me_cylinder_001.use_remesh_fix_poles = True
me_cylinder_001.use_remesh_preserve_attributes = False
me_cylinder_001.update()

# ---- objects
ob_cube = bpy.data.objects.new('Cube', me_cube)
ob_light = bpy.data.objects.new('Light', light_light)
ob_camera = bpy.data.objects.new('Camera', cam_camera)
ob_plane = bpy.data.objects.new('Plane', me_plane)
ob_cylinder = bpy.data.objects.new('Cylinder', me_cylinder)
ob_cylinder_001 = bpy.data.objects.new('Cylinder.001', me_cylinder_001)

# ---- transforms, parenting, visibility, modifiers, constraints
ob_cube.location = (0.0, 0.0, 0.0)
ob_cube.scale = (0.5, 0.5, 0.5)
ob_cube.lock_rotations_4d = False
ob_cube.empty_display_type = 'ARROWS'
ob_cube.lineart.crease_threshold = 0.0
_m = ob_cube.modifiers.new('Bevel', 'BEVEL')
_m.width = 0.15
_m.width_pct = 0.15
_m.segments = 3
ob_light.location = (4.076, 1.005, 5.904)
ob_light.rotation_euler = (0.6503, 0.05522, 1.866)
ob_light.lock_rotations_4d = False
ob_light.empty_display_type = 'ARROWS'
ob_light.color = (0.0, 0.0, 0.0, 0.0)
ob_light.lineart.crease_threshold = 0.0
ob_camera.location = (7.359, -6.926, 4.958)
ob_camera.rotation_euler = (1.109, 0.0, 0.8149)
ob_camera.lock_rotations_4d = False
ob_camera.empty_display_type = 'ARROWS'
ob_camera.color = (0.0, 0.0, 0.0, 0.0)
ob_camera.display_type = 'WIRE'
ob_camera.lineart.crease_threshold = 0.0
ob_plane.location = (0.0, -0.5186, -0.0385)
ob_plane.rotation_euler = (1.571, -0.0, 0.0)
ob_plane.scale = (0.5, 0.5, 0.5)
_m = ob_plane.modifiers.new('Bevel', 'BEVEL')
_m.segments = 3
ob_cylinder.location = (0.0, 0.0, -0.2293)
ob_cylinder.scale = (0.15, 0.15, 0.15)
_m = ob_cylinder.modifiers.new('Bevel', 'BEVEL')
ob_cylinder_001.location = (0.0, 0.0, 0.6551)
ob_cylinder_001.scale = (0.125, 0.125, 0.125)

# ---- collection membership
col_collection.objects.link(ob_cube)
col_collection.objects.link(ob_light)
col_collection.objects.link(ob_camera)
col_collection.objects.link(ob_plane)
col_collection.objects.link(ob_cylinder)
col_collection.objects.link(ob_cylinder_001)

# ---- scene / render settings (as saved in the file)
scene.camera = ob_camera
scene.frame_start = 1; scene.frame_end = 250; scene.frame_set(1)
scene.render.engine = 'BLENDER_EEVEE_NEXT'
scene.cycles.sampling_pattern = 'TABULATED_SOBOL'
scene.cycles.use_light_tree = False
scene.view_settings.view_transform = 'Filmic'
bpy.context.view_layer.update()
